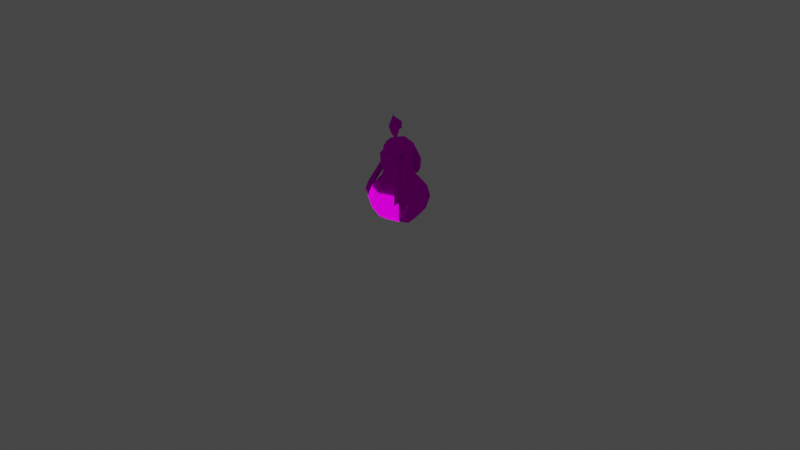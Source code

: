 # Source: rumble-gourgeist.blend  (saved by Blender 3.6.11; exported with 4.5.12 LTS)
import bpy
from mathutils import Matrix  # noqa: F401  (used for matrix-valued properties, if any)

bpy.ops.wm.read_factory_settings(use_empty=True)
scene = bpy.context.scene
scene.name = 'Scene'

# ---- collections
col_collection = bpy.data.collections.new('Collection'); scene.collection.children.link(col_collection)

# ---- images (referenced by path relative to the original .blend; pixels are not part of the script)
import os
ASSET_DIR = os.environ.get("B2B_ASSET_DIR", "")  # directory of the original .blend (textures are referenced by path, not embedded)
HERE = os.path.dirname(os.path.abspath(__file__))  # packed textures are extracted next to this script under _unpacked/

def load_image(name, relpath, width, height, colorspace="sRGB"):
    """Load a texture the original file referenced (path relative to the .blend, or extracted next to this script)."""
    p = next((c for c in (os.path.join(HERE, relpath), os.path.join(ASSET_DIR, relpath)) if relpath and os.path.exists(c)), "")
    if p:
        img = bpy.data.images.load(p, check_existing=True)
        img.name = name
    else:  # same state as the original file: an image datablock whose file is absent (Cycles renders it pink)
        img = bpy.data.images.new(name, width, height)
        img.source = "FILE"
        img.filepath = "//" + (relpath or name)
    img.colorspace_settings.name = colorspace
    return img
img_pii_panpuzin_normal_body_c_png = load_image('Pii_PANPUZIN_NORMAL_body_C.png', 'Pii_PANPUZIN_NORMAL_body_C.png', 1024, 1024, 'sRGB')
img_pii_panpuzin_normal_eye_c_png = load_image('Pii_PANPUZIN_NORMAL_eye_C.png', 'Pii_PANPUZIN_NORMAL_eye_C.png', 1024, 1024, 'sRGB')
img_pii_panpuzin_normal_light_c_png = load_image('Pii_PANPUZIN_NORMAL_light_C.png', 'Pii_PANPUZIN_NORMAL_light_C.png', 1024, 1024, 'sRGB')

# ---- materials (node trees are filled in below, after node groups)
mat_pii_panpuzin_normal_body = bpy.data.materials.new('Pii_PANPUZIN_NORMAL_body')
mat_pii_panpuzin_normal_body.use_transparent_shadow = False
mat_pii_panpuzin_normal_body.diffuse_color = (0.5, 0.5, 0.5, 1.0)
mat_pii_panpuzin_normal_body.roughness = 0.5528
mat_pii_panpuzin_normal_body.specular_intensity = 1.0
mat_pii_panpuzin_normal_eye = bpy.data.materials.new('Pii_PANPUZIN_NORMAL_eye')
mat_pii_panpuzin_normal_eye.use_transparent_shadow = False
mat_pii_panpuzin_normal_eye.diffuse_color = (0.5, 0.5, 0.5, 1.0)
mat_pii_panpuzin_normal_eye.roughness = 0.5528
mat_pii_panpuzin_normal_eye.specular_intensity = 1.0
mat_pii_panpuzin_normal_light = bpy.data.materials.new('Pii_PANPUZIN_NORMAL_light')
mat_pii_panpuzin_normal_light.surface_render_method = 'BLENDED'
mat_pii_panpuzin_normal_light.blend_method = 'BLEND'
mat_pii_panpuzin_normal_light.use_transparent_shadow = False
mat_pii_panpuzin_normal_light.diffuse_color = (0.5, 0.5, 0.5, 1.0)
mat_pii_panpuzin_normal_light.roughness = 0.5528
mat_pii_panpuzin_normal_light.specular_intensity = 1.0
mat_material = bpy.data.materials.new('Material')
mat_material.alpha_threshold = 0.0
mat_material.use_transparent_shadow = False
mat_material.roughness = 0.5
mat_material.line_color = (0.0, 0.0, 0.0, 1.0)

# ---- material node trees
mat_pii_panpuzin_normal_body.use_nodes = True; mat_pii_panpuzin_normal_body.node_tree.nodes.clear()
_N = mat_pii_panpuzin_normal_body.node_tree.nodes; _L = mat_pii_panpuzin_normal_body.node_tree.links
n0 = _N.new('ShaderNodeOutputMaterial'); n0.name = 'Material Output'; n0.location = (300, 300)
n1 = _N.new('ShaderNodeBsdfPrincipled'); n1.name = 'Principled BSDF'; n1.location = (10, 300)
n1.distribution = 'GGX'
n1.subsurface_method = 'BURLEY'
n1.inputs[2].default_value = 0.0
n1.inputs[3].default_value = 1.45
n1.inputs[13].default_value = 0.0
n1.inputs[27].default_value = (0.0, 0.0, 0.0, 1.0)
n1.inputs[28].default_value = 1.0
n2 = _N.new('ShaderNodeTexImage'); n2.name = 'Image Texture'; n2.location = (-300, 600)
n2.image = img_pii_panpuzin_normal_body_c_png
n2.interpolation = 'Closest'
n2.extension = 'MIRROR'
_L.new(n1.outputs[0], n0.inputs[0])
_L.new(n2.outputs[0], n1.inputs[0])
n0.is_active_output = True
mat_pii_panpuzin_normal_eye.use_nodes = True; mat_pii_panpuzin_normal_eye.node_tree.nodes.clear()
_N = mat_pii_panpuzin_normal_eye.node_tree.nodes; _L = mat_pii_panpuzin_normal_eye.node_tree.links
n0 = _N.new('ShaderNodeOutputMaterial'); n0.name = 'Material Output'; n0.location = (300, 300)
n1 = _N.new('ShaderNodeBsdfPrincipled'); n1.name = 'Principled BSDF'; n1.location = (10, 300)
n1.distribution = 'GGX'
n1.subsurface_method = 'BURLEY'
n1.inputs[2].default_value = 0.0
n1.inputs[3].default_value = 1.45
n1.inputs[13].default_value = 0.0
n1.inputs[27].default_value = (0.0, 0.0, 0.0, 1.0)
n1.inputs[28].default_value = 1.0
n2 = _N.new('ShaderNodeTexImage'); n2.name = 'Image Texture'; n2.location = (-300, 600)
n2.image = img_pii_panpuzin_normal_eye_c_png
n2.interpolation = 'Closest'
n2.extension = 'MIRROR'
_L.new(n1.outputs[0], n0.inputs[0])
_L.new(n2.outputs[0], n1.inputs[0])
n0.is_active_output = True
mat_pii_panpuzin_normal_light.use_nodes = True; mat_pii_panpuzin_normal_light.node_tree.nodes.clear()
_N = mat_pii_panpuzin_normal_light.node_tree.nodes; _L = mat_pii_panpuzin_normal_light.node_tree.links
n0 = _N.new('ShaderNodeOutputMaterial'); n0.name = 'Material Output'; n0.location = (300, 300)
n1 = _N.new('ShaderNodeBsdfPrincipled'); n1.name = 'Principled BSDF'; n1.location = (10, 300)
n1.distribution = 'GGX'
n1.subsurface_method = 'BURLEY'
n1.inputs[2].default_value = 0.0
n1.inputs[3].default_value = 1.45
n1.inputs[13].default_value = 0.0
n1.inputs[28].default_value = 1.0
n2 = _N.new('ShaderNodeTexImage'); n2.name = 'Image Texture'; n2.location = (-427, 255)
n2.image = img_pii_panpuzin_normal_light_c_png
n2.interpolation = 'Closest'
_L.new(n1.outputs[0], n0.inputs[0])
_L.new(n2.outputs[0], n1.inputs[0])
_L.new(n2.outputs[1], n1.inputs[4])
_L.new(n2.outputs[0], n1.inputs[27])
n0.is_active_output = True
mat_material.use_nodes = True; mat_material.node_tree.nodes.clear()
_N = mat_material.node_tree.nodes; _L = mat_material.node_tree.links
n0 = _N.new('ShaderNodeOutputMaterial'); n0.name = 'Material Output'; n0.location = (300, 300)
n1 = _N.new('ShaderNodeBsdfPrincipled'); n1.name = 'Principled BSDF'; n1.location = (10, 300)
n1.distribution = 'GGX'
n1.subsurface_method = 'RANDOM_WALK_SKIN'
n1.inputs[3].default_value = 1.45
n1.inputs[27].default_value = (0.0, 0.0, 0.0, 1.0)
n1.inputs[28].default_value = 1.0
_L.new(n1.outputs[0], n0.inputs[0])
n0.is_active_output = True

# ---- world
world_world = bpy.data.worlds.new('World'); scene.world = world_world
world_world.use_nodes = True; world_world.node_tree.nodes.clear()
_N = world_world.node_tree.nodes; _L = world_world.node_tree.links
n0 = _N.new('ShaderNodeOutputWorld'); n0.name = 'World Output'; n0.location = (300, 300)
n1 = _N.new('ShaderNodeBackground'); n1.name = 'Background'; n1.location = (10, 300)
n1.inputs[0].default_value = (0.05088, 0.05088, 0.05088, 1.0)
_L.new(n1.outputs[0], n0.inputs[0])
n0.is_active_output = True
world_world.color = (0.05088, 0.05088, 0.05088)
world_world.use_sun_shadow = False
world_world.sun_shadow_jitter_overblur = 0.0

# ---- cameras
cam_camera = bpy.data.cameras.new('Camera')
cam_camera.clip_end = 100.0
cam_camera.ortho_scale = 7.314

# ---- lights
light_light = bpy.data.lights.new('Light', 'POINT')
light_light.transmission_factor = 0.0
light_light.energy = 1000.0
light_light.shadow_soft_size = 0.1
light_light.shadow_maximum_resolution = 0.006
light_light.use_absolute_resolution = True

# ---- meshes
me_merged = bpy.data.meshes.new('merged')
me_merged.from_pydata([(0.1019, 0.5828, -0.1019), (0.0, 0.5828, -0.1441), (8.555e-09, 0.4949, -0.1702), (0.1203, 0.4949, -0.1203), (-0.1203, 0.4949, -0.1203), (-0.1019, 0.5828, -0.1019), (-0.1702, 0.4949, -7.753e-10), (-0.1441, 0.5828, 0.0), (0.1441, 0.5828, 0.0), (0.1702, 0.4949, -7.753e-10), (-0.1441, 0.7993, 0.0), (-0.1019, 0.7993, -0.1019), (0.0, 0.8532, 0.0), (0.0, 0.7993, -0.1441), (0.0, 0.8532, 0.0), (0.1019, 0.7993, -0.1019), (0.0, 0.8532, 0.0), (0.1441, 0.7993, 0.0), (0.0, 0.8532, 0.0), (-0.1441, 0.5828, 0.0), (-0.1019, 0.5828, 0.1019), (-0.1203, 0.4949, 0.1203), (-0.1702, 0.4949, -7.753e-10), (-2.919e-09, 0.4949, 0.1702), (0.0, 0.5652, 0.1441), (0.1203, 0.4949, 0.1203), (0.1019, 0.5828, 0.1019), (0.1702, 0.4949, -7.753e-10), (0.1441, 0.5828, 0.0), (-0.1019, 0.7993, 0.1019), (-0.1441, 0.7993, 0.0), (0.0, 0.8532, 0.0), (0.1441, 0.7993, 0.0), (0.1019, 0.7993, 0.1019), (0.0, 0.8532, 0.0), (0.0, 0.8532, 0.0), (0.0, 0.7993, 0.1441), (0.0, 0.8532, 0.0), (-0.2861, 0.1485, 0.0), (-0.1914, 0.1248, 0.1882), (-0.2175, 0.07639, 0.0), (-0.2219, 0.2615, 0.2188), (-0.3025, 0.2812, 0.0), (9.565e-10, 0.2615, 0.3095), (-1.377e-10, 0.1248, 0.2661), (-0.1331, 0.053, 0.1158), (-0.2175, 0.07639, 0.0), (-1.392e-09, 0.053, 0.1637), (-0.1944, 0.3746, 0.2013), (-0.2524, 0.4047, 0.0), (1.738e-09, 0.3746, 0.2847), (-0.1203, 0.4949, 0.1203), (-2.919e-09, 0.4949, 0.1702), (-1.392e-09, 0.03081, 0.0), (-0.1331, 0.0, 0.0), (-0.1702, 0.4949, -7.753e-10), (-1.392e-09, 0.053, 0.1637), (-1.377e-10, 0.1248, 0.2661), (0.1914, 0.1248, 0.1882), (0.1331, 0.053, 0.1158), (0.2175, 0.07639, 0.0), (0.2219, 0.2615, 0.2188), (9.565e-10, 0.2615, 0.3095), (0.2861, 0.1485, 0.0), (0.2175, 0.07639, 0.0), (0.3025, 0.2812, 0.0), (0.1944, 0.3746, 0.2013), (1.738e-09, 0.3746, 0.2847), (0.2524, 0.4047, 0.0), (-2.919e-09, 0.4949, 0.1702), (0.1203, 0.4949, 0.1203), (-1.392e-09, 0.03081, 0.0), (0.1331, 0.0, 0.0), (0.1702, 0.4949, -7.753e-10), (0.1203, 0.4949, -0.1203), (0.2524, 0.4047, 0.0), (0.1702, 0.4949, -7.753e-10), (0.1944, 0.3746, -0.2013), (0.3025, 0.2812, 0.0), (0.2219, 0.2615, -0.2188), (0.2861, 0.1485, 0.0), (0.1914, 0.1248, -0.1882), (0.2175, 0.07639, 0.0), (-1.377e-10, 0.1248, -0.2661), (-1.392e-09, 0.053, -0.1637), (0.1331, 0.053, -0.1158), (0.2175, 0.07639, 0.0), (9.565e-10, 0.2615, -0.3095), (1.738e-09, 0.3746, -0.2847), (8.555e-09, 0.4949, -0.1702), (-1.392e-09, 0.03081, 0.0), (0.1331, 0.0, 0.0), (-0.2861, 0.1485, 0.0), (-0.2175, 0.07639, 0.0), (-0.1914, 0.1248, -0.1882), (-0.2219, 0.2615, -0.2188), (-0.3025, 0.2812, 0.0), (9.565e-10, 0.2615, -0.3095), (-1.377e-10, 0.1248, -0.2661), (-0.1331, 0.053, -0.1158), (-0.2175, 0.07639, 0.0), (-1.392e-09, 0.053, -0.1637), (-0.1944, 0.3746, -0.2013), (-0.2524, 0.4047, 0.0), (1.738e-09, 0.3746, -0.2847), (-0.1203, 0.4949, -0.1203), (8.555e-09, 0.4949, -0.1702), (-1.392e-09, 0.03081, 0.0), (-0.1331, 0.0, 0.0), (-0.1702, 0.4949, -7.753e-10), (-0.07223, 0.6151, 0.1638), (-0.1084, 0.6059, 0.1448), (-0.06663, 0.7013, 0.1741), (-0.1285, 0.7194, 0.1413), (-0.03602, 0.6244, 0.1448), (-0.004734, 0.6831, 0.1444), (-0.02206, 0.5678, 0.1771), (-0.06537, 0.8011, 0.1394), (0.02303, 0.7992, 0.1575), (0.01658, 0.8755, 0.08071), (0.0909, 0.8288, 0.1025), (0.1027, 0.732, 0.1382), (0.1428, 0.7783, 0.07919), (0.114, 0.8534, 2.623e-08), (0.1735, 0.7812, -0.001519), (0.1296, 0.6512, 0.09821), (0.1771, 0.6512, 0.04388), (0.1822, 0.4945, 0.1401), (0.2526, 0.5054, 0.07711), (0.1563, 0.4031, 0.2133), (0.01658, 0.8755, 0.08071), (0.0, 0.8943, 0.02486), (-0.09678, 0.8458, 0.07443), (-0.1428, 0.7783, 0.07919), (-0.114, 0.8534, 2.623e-08), (0.01658, 0.8755, 0.08071), (0.0, 0.8943, 0.02486), (-0.1735, 0.7812, -0.001519), (-0.1296, 0.6512, 0.09821), (-0.1771, 0.6512, 0.04388), (-0.1822, 0.4945, 0.1401), (-0.2526, 0.5054, 0.07711), (-0.1563, 0.4031, 0.2133), (-0.1845, 0.2813, 0.2481), (-0.2335, 0.3384, 0.2341), (-0.2557, 0.3898, 0.1907), (-0.2809, 0.2543, 0.2266), (-0.2782, 0.3114, 0.1636), (-0.2526, 0.5054, 0.07711), (-0.1285, 0.7194, 0.1413), (-0.1084, 0.6059, 0.1448), (-0.004734, 0.6831, 0.1444), (-0.03602, 0.6244, 0.1448), (-0.06537, 0.8011, 0.1394), (-0.1084, 0.6059, 0.1448), (-0.02206, 0.5678, 0.1771), (-0.03602, 0.6244, 0.1448), (0.1027, 0.732, 0.1382), (-0.06537, 0.8011, 0.1394), (-0.004734, 0.6831, 0.1444), (-0.1845, 0.2813, 0.2481), (-0.1563, 0.4031, 0.2133), (-0.2485, 0.3443, 0.1842), (-0.256, 0.3676, 0.09118), (-0.2779, 0.2274, 0.1278), (-0.1822, 0.4945, 0.1401), (-0.2294, 0.4945, -0.01444), (-0.1296, 0.6512, 0.09821), (-0.1543, 0.6198, -0.0313), (-0.06537, 0.8011, 0.1394), (-0.2557, 0.3898, 0.1907), (-0.2782, 0.3114, 0.1636), (-0.256, 0.3676, 0.09118), (-0.2779, 0.2274, 0.1278), (-0.2294, 0.4945, -0.01444), (-0.2526, 0.5054, 0.07711), (-0.1543, 0.6198, -0.0313), (-0.2526, 0.5054, 0.07711), (-0.1771, 0.6512, 0.04388), (-0.1247, 0.7786, -0.1052), (-0.1735, 0.7812, -0.001519), (-0.114, 0.8534, 2.623e-08), (-0.08621, 0.8464, -0.08621), (-0.0517, 0.8087, -0.1411), (-0.07344, 0.623, -0.2321), (0.0, 0.8798, -0.07357), (0.0517, 0.8087, -0.1411), (0.08621, 0.8464, -0.08621), (0.1247, 0.7786, -0.1052), (0.07344, 0.623, -0.2321), (0.0, 0.8943, 0.02486), (0.0, 0.8798, -0.07357), (0.114, 0.8534, 2.623e-08), (0.0, 0.8943, 0.02486), (0.0, 0.8798, -0.07357), (0.1735, 0.7812, -0.001519), (0.1771, 0.6512, 0.04388), (0.1543, 0.6198, -0.0313), (0.2526, 0.5054, 0.07711), (0.2526, 0.5054, 0.07711), (0.2294, 0.4945, -0.01444), (0.2557, 0.3898, 0.1907), (0.256, 0.3676, 0.09118), (0.2782, 0.3114, 0.1636), (0.2779, 0.2274, 0.1278), (-0.2809, 0.2543, 0.2266), (-0.2335, 0.3384, 0.2341), (-0.2782, 0.3114, 0.1636), (-0.1845, 0.2813, 0.2481), (-0.2485, 0.3443, 0.1842), (-0.2335, 0.3384, 0.2341), (-0.2485, 0.3443, 0.1842), (-0.2782, 0.3114, 0.1636), (-0.2779, 0.2274, 0.1278), (0.1845, 0.2813, 0.2481), (0.2485, 0.3443, 0.1842), (0.1563, 0.4031, 0.2133), (0.256, 0.3676, 0.09118), (0.2779, 0.2274, 0.1278), (0.1822, 0.4945, 0.1401), (0.2294, 0.4945, -0.01444), (0.1296, 0.6512, 0.09821), (0.1543, 0.6198, -0.0313), (0.1247, 0.7786, -0.1052), (0.1845, 0.2813, 0.2481), (0.2335, 0.3384, 0.2341), (0.2557, 0.3898, 0.1907), (0.2809, 0.2543, 0.2266), (0.2782, 0.3114, 0.1636), (0.2526, 0.5054, 0.07711), (0.2809, 0.2543, 0.2266), (0.2782, 0.3114, 0.1636), (0.2335, 0.3384, 0.2341), (0.2485, 0.3443, 0.1842), (0.2779, 0.2274, 0.1278), (0.1845, 0.2813, 0.2481), (0.2335, 0.3384, 0.2341), (0.2485, 0.3443, 0.1842), (0.1247, 0.7786, -0.1052), (0.1428, 0.7783, 0.07919), (0.1296, 0.6512, 0.09821), (-0.1469, 0.5573, -0.1494), (-0.07344, 0.623, -0.2321), (-0.1247, 0.7786, -0.1052), (0.0, 0.4279, -0.2519), (0.07344, 0.623, -0.2321), (0.0, 0.4279, -0.2519), (0.1469, 0.5573, -0.1494), (0.1247, 0.7786, -0.1052), (-0.1247, 0.7786, -0.1052), (0.1247, 0.7786, -0.1052), (0.1469, 0.5573, -0.1494), (-0.1469, 0.5573, -0.1494), (0.0, 0.4279, -0.2519), (-0.06222, 0.8997, 0.02165), (-0.02021, 0.9438, -0.01725), (-0.1042, 1.004, -0.01882), (0.002288, 1.035, -0.03269), (-0.05465, 1.009, 0.08968), (-0.03869, 0.9352, 0.06725), (4.768e-08, 0.8728, 0.0392), (-0.04402, 1.119, 0.04353), (0.009262, 1.05, 0.1171), (0.05752, 1.112, 0.1061), (-0.04402, 1.119, 0.04353), (0.05934, 1.073, 0.01762), (0.05752, 1.112, 0.1061), (0.1117, 1.028, 0.07261), (0.05752, 1.112, 0.1061), (0.05752, 1.112, 0.1061), (0.1117, 1.028, 0.07261), (-0.03869, 0.9352, 0.06725), (-0.05465, 1.009, 0.08968), (0.002288, 1.035, -0.03269), (0.002288, 1.035, -0.03269), (-0.02021, 0.9438, -0.01725), (4.768e-08, 0.8728, 0.0392), (0.009262, 1.05, 0.1171), (0.05934, 1.073, 0.01762), (0.1117, 1.028, 0.07261), (0.05934, 1.073, 0.01762), (0.009262, 1.05, 0.1171), (0.0, 0.5652, 0.1441), (0.0, 0.7993, 0.1441), (0.1019, 0.7993, 0.1019), (0.1019, 0.5828, 0.1019), (-0.1019, 0.5828, 0.1019), (-0.1019, 0.7993, 0.1019), (0.0, 0.7993, 0.1441), (0.0, 0.5652, 0.1441), (-0.1331, 0.053, 0.1203), (-0.1914, 0.1248, 0.1927), (-1.377e-10, 0.1248, 0.2707), (-1.392e-09, 0.053, 0.1683), (9.565e-10, 0.2615, 0.314), (-0.2219, 0.2615, 0.2234), (1.738e-09, 0.3746, 0.2893), (-0.1944, 0.3746, 0.2059), (-1.392e-09, 0.053, 0.1683), (-1.377e-10, 0.1248, 0.2707), (0.1914, 0.1248, 0.1927), (0.1331, 0.053, 0.1203), (0.2219, 0.2615, 0.2234), (9.565e-10, 0.2615, 0.314), (0.1944, 0.3746, 0.2059), (1.738e-09, 0.3746, 0.2893)], [], [(2, 1, 0), (3, 2, 0), (2, 4, 1), (4, 5, 1), (4, 6, 5), (6, 7, 5), (3, 0, 8), (9, 3, 8), (7, 10, 5), (10, 11, 5), (5, 11, 1), (10, 12, 11), (11, 13, 1), (1, 13, 0), (11, 14, 13), (13, 15, 0), (0, 15, 8), (13, 16, 15), (15, 17, 8), (15, 18, 17), (21, 20, 19), (22, 21, 19), (21, 23, 20), (23, 24, 20), (23, 25, 24), (25, 26, 24), (25, 27, 26), (27, 28, 26), (20, 29, 19), (29, 30, 19), (29, 31, 30), (28, 32, 26), (32, 33, 26), (32, 34, 33), (36, 35, 29), (33, 37, 36), (40, 39, 38), (39, 41, 38), (38, 41, 42), (43, 41, 39), (44, 43, 39), (44, 39, 45), (45, 39, 46), (47, 44, 45), (48, 42, 41), (48, 49, 42), (50, 48, 41), (43, 50, 41), (51, 49, 48), (52, 48, 50), (52, 51, 48), (45, 53, 47), (54, 53, 45), (46, 54, 45), (55, 49, 51), (58, 57, 56), (59, 58, 56), (60, 58, 59), (58, 61, 57), (61, 62, 57), (63, 61, 58), (58, 64, 63), (61, 63, 65), (61, 66, 62), (65, 66, 61), (66, 67, 62), (68, 66, 65), (66, 69, 67), (66, 70, 69), (68, 70, 66), (56, 71, 59), (59, 71, 72), (59, 72, 60), (73, 70, 68), (76, 75, 74), (74, 75, 77), (77, 75, 78), (77, 78, 79), (80, 79, 78), (79, 80, 81), (82, 81, 80), (79, 81, 83), (83, 81, 84), (81, 85, 84), (81, 86, 85), (87, 79, 83), (77, 79, 87), (88, 77, 87), (89, 77, 88), (89, 74, 77), (90, 84, 85), (90, 85, 91), (91, 85, 86), (94, 93, 92), (95, 94, 92), (95, 92, 96), (95, 97, 94), (97, 98, 94), (94, 98, 99), (94, 99, 100), (98, 101, 99), (96, 102, 95), (103, 102, 96), (104, 97, 95), (102, 104, 95), (103, 105, 102), (106, 102, 105), (106, 104, 102), (107, 99, 101), (107, 108, 99), (108, 100, 99), (109, 105, 103), (112, 111, 110), (112, 113, 111), (114, 112, 110), (114, 115, 112), (111, 116, 110), (110, 116, 114), (112, 117, 113), (112, 118, 117), (115, 118, 112), (118, 119, 117), (120, 119, 118), (120, 118, 121), (115, 121, 118), (120, 121, 122), (123, 120, 122), (124, 123, 122), (124, 122, 125), (126, 124, 125), (126, 125, 127), (128, 126, 127), (128, 127, 129), (123, 130, 120), (130, 123, 131), (132, 117, 119), (132, 133, 117), (132, 134, 133), (132, 135, 134), (136, 134, 135), (133, 134, 137), (133, 137, 138), (137, 139, 138), (138, 139, 140), (139, 141, 140), (140, 141, 142), (133, 138, 117), (142, 144, 143), (145, 144, 142), (146, 144, 145), (145, 147, 146), (148, 145, 142), (151, 150, 149), (151, 152, 150), (151, 149, 153), (156, 155, 154), (159, 158, 157), (162, 161, 160), (162, 163, 161), (164, 163, 162), (161, 163, 165), (163, 166, 165), (165, 166, 167), (166, 168, 167), (168, 169, 167), (172, 171, 170), (173, 171, 172), (174, 172, 170), (175, 174, 170), (176, 174, 175), (178, 176, 177), (179, 176, 178), (180, 179, 178), (179, 180, 181), (181, 182, 179), (182, 183, 179), (183, 184, 179), (185, 183, 182), (186, 183, 185), (186, 184, 183), (186, 185, 187), (186, 187, 188), (189, 186, 188), (189, 184, 186), (181, 190, 182), (191, 182, 190), (192, 188, 187), (187, 193, 192), (187, 194, 193), (192, 195, 188), (188, 195, 196), (197, 188, 196), (197, 196, 198), (200, 197, 199), (200, 199, 201), (202, 200, 201), (203, 202, 201), (204, 202, 203), (207, 206, 205), (210, 209, 208), (210, 212, 211), (211, 212, 213), (216, 215, 214), (217, 215, 216), (218, 215, 217), (217, 216, 219), (220, 217, 219), (220, 219, 221), (222, 220, 221), (222, 221, 223), (225, 129, 224), (225, 226, 129), (227, 226, 225), (228, 226, 227), (226, 229, 129), (232, 231, 230), (233, 231, 232), (234, 231, 233), (237, 236, 235), (240, 239, 238), (243, 242, 241), (242, 244, 241), (246, 242, 245), (245, 247, 246), (245, 248, 247), (251, 250, 249), (252, 251, 249), (253, 251, 252), (256, 255, 254), (256, 257, 255), (254, 258, 256), (254, 259, 258), (255, 260, 254), (254, 260, 259), (258, 261, 256), (261, 258, 262), (261, 262, 263), (256, 264, 257), (257, 264, 265), (265, 264, 266), (268, 267, 265), (262, 270, 269), (273, 272, 271), (275, 274, 271), (276, 275, 271), (277, 272, 274), (278, 277, 274), (281, 280, 279), (284, 283, 282), (285, 284, 282), (288, 287, 286), (289, 288, 286), (292, 291, 290), (293, 292, 290), (292, 294, 291), (294, 295, 291), (294, 296, 295), (296, 297, 295), (300, 299, 298), (301, 300, 298), (300, 302, 299), (302, 303, 299), (302, 304, 303), (304, 305, 303)])
me_merged.polygons.foreach_set('use_smooth', [True] * 264)
me_merged.polygons.foreach_set('material_index', [0, 0, 0, 0, 0, 0, 0, 0, 0, 0, 0, 0, 0, 0, 0, 0, 0, 0, 0, 0, 0, 0, 0, 0, 0, 0, 0, 0, 0, 0, 0, 0, 0, 0, 0, 0, 0, 0, 0, 0, 0, 0, 0, 0, 0, 0, 0, 0, 0, 0, 0, 0, 0, 0, 0, 0, 0, 0, 0, 0, 0, 0, 0, 0, 0, 0, 0, 0, 0, 0, 0, 0, 0, 0, 0, 0, 0, 0, 0, 0, 0, 0, 0, 0, 0, 0, 0, 0, 0, 0, 0, 0, 0, 0, 0, 0, 0, 0, 0, 0, 0, 0, 0, 0, 0, 0, 0, 0, 0, 0, 0, 0, 0, 0, 0, 0, 0, 0, 0, 0, 0, 0, 0, 0, 0, 0, 0, 0, 0, 0, 0, 0, 0, 0, 0, 0, 0, 0, 0, 0, 0, 0, 0, 0, 0, 0, 0, 0, 0, 0, 0, 0, 0, 0, 0, 0, 0, 0, 0, 0, 0, 0, 0, 0, 0, 0, 0, 0, 0, 0, 0, 0, 0, 0, 0, 0, 0, 0, 0, 0, 0, 0, 0, 0, 0, 0, 0, 0, 0, 0, 0, 0, 0, 0, 0, 0, 0, 0, 0, 0, 0, 0, 0, 0, 0, 0, 0, 0, 0, 0, 0, 0, 0, 0, 0, 0, 0, 0, 0, 0, 0, 0, 0, 0, 0, 0, 0, 0, 0, 0, 0, 0, 0, 0, 0, 0, 0, 0, 0, 0, 0, 0, 0, 0, 0, 0, 0, 0, 1, 1, 1, 1, 2, 2, 2, 2, 2, 2, 2, 2, 2, 2, 2, 2])
_uv = me_merged.uv_layers.new(name='UV0')
_uv.uv.foreach_set('vector', [0.9695, 0.9041, 0.9695, 0.9205, 0.979, 0.9205, 0.9807, 0.9041, 0.9695, 0.9041, 0.979, 0.9205, 0.9695, 0.9041, 0.9583, 0.9041, 0.9695, 0.9205, 0.9583, 0.9041, 0.96, 0.9205, 0.9695, 0.9205, 0.9583, 0.9041, 0.9537, 0.9041, 0.96, 0.9205, 0.9537, 0.9041, 0.9561, 0.9205, 0.96, 0.9205, 0.9807, 0.9041, 0.979, 0.9205, 0.983, 0.9205, 0.9854, 0.9041, 0.9807, 0.9041, 0.983, 0.9205, 0.9561, 0.9205, 0.9561, 0.9608, 0.96, 0.9205, 0.9561, 0.9608, 0.96, 0.9608, 0.96, 0.9205, 0.96, 0.9205, 0.96, 0.9608, 0.9695, 0.9205, 0.9561, 0.9608, 0.9695, 0.9709, 0.96, 0.9608, 0.96, 0.9608, 0.9695, 0.9608, 0.9695, 0.9205, 0.9695, 0.9205, 0.9695, 0.9608, 0.979, 0.9205, 0.96, 0.9608, 0.9695, 0.9709, 0.9695, 0.9608, 0.9695, 0.9608, 0.979, 0.9608, 0.979, 0.9205, 0.979, 0.9205, 0.979, 0.9608, 0.983, 0.9205, 0.9695, 0.9608, 0.9695, 0.9709, 0.979, 0.9608, 0.979, 0.9608, 0.983, 0.9608, 0.983, 0.9205, 0.979, 0.9608, 0.9695, 0.9709, 0.983, 0.9608, 0.9583, 0.9041, 0.96, 0.9205, 0.9561, 0.9205, 0.9537, 0.9041, 0.9583, 0.9041, 0.9561, 0.9205, 0.9583, 0.9041, 0.9695, 0.9041, 0.96, 0.9205, 0.9695, 0.9041, 0.9695, 0.9172, 0.96, 0.9205, 0.9695, 0.9041, 0.9807, 0.9041, 0.9695, 0.9172, 0.9807, 0.9041, 0.979, 0.9205, 0.9695, 0.9172, 0.9807, 0.9041, 0.9854, 0.9041, 0.979, 0.9205, 0.9854, 0.9041, 0.983, 0.9205, 0.979, 0.9205, 0.96, 0.9205, 0.96, 0.9608, 0.9561, 0.9205, 0.96, 0.9608, 0.9561, 0.9608, 0.9561, 0.9205, 0.96, 0.9608, 0.9695, 0.9709, 0.9561, 0.9608, 0.983, 0.9205, 0.983, 0.9608, 0.979, 0.9205, 0.983, 0.9608, 0.979, 0.9608, 0.979, 0.9205, 0.983, 0.9608, 0.9695, 0.9709, 0.979, 0.9608, 0.9695, 0.9608, 0.9695, 0.9709, 0.96, 0.9608, 0.979, 0.9608, 0.9695, 0.9709, 0.9695, 0.9608, 0.2575, 0.1606, 0.1418, 0.3787, 0.3265, 0.3219, 0.1418, 0.3787, 0.159, 0.5582, 0.3265, 0.3219, 0.3265, 0.3219, 0.159, 0.5582, 0.3476, 0.557, 0.0002649, 0.5759, 0.159, 0.5582, 0.1418, 0.3787, 0.0002649, 0.4129, 0.0002649, 0.5759, 0.1418, 0.3787, 0.0002649, 0.4129, 0.1418, 0.3787, 0.1186, 0.2206, 0.1186, 0.2206, 0.1418, 0.3787, 0.2575, 0.1606, 0.0002649, 0.2592, 0.0002649, 0.4129, 0.1186, 0.2206, 0.1429, 0.709, 0.3476, 0.557, 0.159, 0.5582, 0.1429, 0.709, 0.3389, 0.7644, 0.3476, 0.557, 0.0002649, 0.7105, 0.1429, 0.709, 0.159, 0.5582, 0.0002649, 0.5759, 0.0002649, 0.7105, 0.159, 0.5582, 0.1491, 0.9608, 0.3389, 0.7644, 0.1429, 0.709, 0.0002649, 0.9572, 0.1429, 0.709, 0.0002649, 0.7105, 0.0002649, 0.9572, 0.1491, 0.9608, 0.1429, 0.709, 0.1186, 0.2206, 0.0002649, 0.0, 0.0002649, 0.2592, 0.1442, 0.01163, 0.0002649, 0.0, 0.1186, 0.2206, 0.2575, 0.1606, 0.1442, 0.01163, 0.1186, 0.2206, 0.3044, 0.9966, 0.3389, 0.7644, 0.1491, 0.9608, 0.1418, 0.3787, 0.0002649, 0.4129, 0.0002649, 0.2592, 0.1186, 0.2206, 0.1418, 0.3787, 0.0002649, 0.2592, 0.2575, 0.1606, 0.1418, 0.3787, 0.1186, 0.2206, 0.1418, 0.3787, 0.159, 0.5582, 0.0002649, 0.4129, 0.159, 0.5582, 0.0002649, 0.5759, 0.0002649, 0.4129, 0.3265, 0.3219, 0.159, 0.5582, 0.1418, 0.3787, 0.1418, 0.3787, 0.2575, 0.1606, 0.3265, 0.3219, 0.159, 0.5582, 0.3265, 0.3219, 0.3476, 0.557, 0.159, 0.5582, 0.1429, 0.709, 0.0002649, 0.5759, 0.3476, 0.557, 0.1429, 0.709, 0.159, 0.5582, 0.1429, 0.709, 0.0002649, 0.7105, 0.0002649, 0.5759, 0.3389, 0.7644, 0.1429, 0.709, 0.3476, 0.557, 0.1429, 0.709, 0.0002649, 0.9572, 0.0002649, 0.7105, 0.1429, 0.709, 0.1491, 0.9608, 0.0002649, 0.9572, 0.3389, 0.7644, 0.1491, 0.9608, 0.1429, 0.709, 0.0002649, 0.2592, 0.0002649, 0.0, 0.1186, 0.2206, 0.1186, 0.2206, 0.0002649, 0.0, 0.1442, 0.01163, 0.1186, 0.2206, 0.1442, 0.01163, 0.2575, 0.1606, 0.3044, 0.9966, 0.1491, 0.9608, 0.3389, 0.7644, 0.4276, 0.9966, 0.392, 0.7644, 0.5829, 0.9614, 0.5829, 0.9614, 0.392, 0.7644, 0.5883, 0.7115, 0.5883, 0.7115, 0.392, 0.7644, 0.3805, 0.557, 0.5883, 0.7115, 0.3805, 0.557, 0.5725, 0.5608, 0.4031, 0.3219, 0.5725, 0.5608, 0.3805, 0.557, 0.5725, 0.5608, 0.4031, 0.3219, 0.5894, 0.3825, 0.4715, 0.1606, 0.5894, 0.3825, 0.4031, 0.3219, 0.5725, 0.5608, 0.5894, 0.3825, 0.7288, 0.4153, 0.7288, 0.4153, 0.5894, 0.3825, 0.7288, 0.2622, 0.5894, 0.3825, 0.6126, 0.2241, 0.7288, 0.2622, 0.5894, 0.3825, 0.4715, 0.1606, 0.6126, 0.2241, 0.7288, 0.5784, 0.5725, 0.5608, 0.7288, 0.4153, 0.5883, 0.7115, 0.5725, 0.5608, 0.7288, 0.5784, 0.7288, 0.7122, 0.5883, 0.7115, 0.7288, 0.5784, 0.7288, 0.9586, 0.5883, 0.7115, 0.7288, 0.7122, 0.7288, 0.9586, 0.5829, 0.9614, 0.5883, 0.7115, 0.7288, 0.0, 0.7288, 0.2622, 0.6126, 0.2241, 0.7288, 0.0, 0.6126, 0.2241, 0.5846, 0.01163, 0.5846, 0.01163, 0.6126, 0.2241, 0.4715, 0.1606, 0.5894, 0.3825, 0.4715, 0.1606, 0.4031, 0.3219, 0.5725, 0.5608, 0.5894, 0.3825, 0.4031, 0.3219, 0.5725, 0.5608, 0.4031, 0.3219, 0.3805, 0.557, 0.5725, 0.5608, 0.7288, 0.5784, 0.5894, 0.3825, 0.7288, 0.5784, 0.7288, 0.4153, 0.5894, 0.3825, 0.5894, 0.3825, 0.7288, 0.4153, 0.6126, 0.2241, 0.5894, 0.3825, 0.6126, 0.2241, 0.4715, 0.1606, 0.7288, 0.4153, 0.7288, 0.2622, 0.6126, 0.2241, 0.3805, 0.557, 0.5883, 0.7115, 0.5725, 0.5608, 0.392, 0.7644, 0.5883, 0.7115, 0.3805, 0.557, 0.7288, 0.7122, 0.7288, 0.5784, 0.5725, 0.5608, 0.5883, 0.7115, 0.7288, 0.7122, 0.5725, 0.5608, 0.392, 0.7644, 0.5829, 0.9614, 0.5883, 0.7115, 0.7288, 0.9586, 0.5883, 0.7115, 0.5829, 0.9614, 0.7288, 0.9586, 0.7288, 0.7122, 0.5883, 0.7115, 0.7288, 0.0, 0.6126, 0.2241, 0.7288, 0.2622, 0.7288, 0.0, 0.5846, 0.01163, 0.6126, 0.2241, 0.5846, 0.01163, 0.4715, 0.1606, 0.6126, 0.2241, 0.4276, 0.9966, 0.5829, 0.9614, 0.392, 0.7644, 0.9043, 0.9435, 0.9023, 0.9343, 0.9041, 0.9352, 0.9043, 0.9435, 0.9013, 0.9453, 0.9023, 0.9343, 0.9058, 0.9361, 0.9043, 0.9435, 0.9041, 0.9352, 0.9058, 0.9361, 0.9073, 0.9418, 0.9043, 0.9435, 0.9023, 0.9343, 0.9065, 0.9306, 0.9041, 0.9352, 0.9041, 0.9352, 0.9065, 0.9306, 0.9058, 0.9361, 0.9043, 0.9435, 0.9044, 0.9532, 0.9013, 0.9453, 0.9043, 0.9435, 0.9087, 0.953, 0.9044, 0.9532, 0.9073, 0.9418, 0.9087, 0.953, 0.9043, 0.9435, 0.9087, 0.953, 0.9084, 0.9604, 0.9044, 0.9532, 0.912, 0.9559, 0.9084, 0.9604, 0.9087, 0.953, 0.912, 0.9559, 0.9087, 0.953, 0.9125, 0.9465, 0.9073, 0.9418, 0.9125, 0.9465, 0.9087, 0.953, 0.912, 0.9559, 0.9125, 0.9465, 0.9145, 0.951, 0.9131, 0.9582, 0.912, 0.9559, 0.9145, 0.951, 0.9159, 0.9513, 0.9131, 0.9582, 0.9145, 0.951, 0.9159, 0.9513, 0.9145, 0.951, 0.9138, 0.9387, 0.9161, 0.9387, 0.9159, 0.9513, 0.9138, 0.9387, 0.9161, 0.9387, 0.9138, 0.9387, 0.9164, 0.9235, 0.9198, 0.9246, 0.9161, 0.9387, 0.9164, 0.9235, 0.9198, 0.9246, 0.9164, 0.9235, 0.9151, 0.9147, 0.9131, 0.9582, 0.9084, 0.9604, 0.912, 0.9559, 0.9084, 0.9604, 0.9131, 0.9582, 0.9076, 0.9622, 0.9029, 0.9575, 0.9044, 0.9532, 0.9084, 0.9604, 0.9029, 0.9575, 0.9007, 0.951, 0.9044, 0.9532, 0.9029, 0.9575, 0.902, 0.9582, 0.9007, 0.951, 0.9029, 0.9575, 0.9084, 0.9604, 0.902, 0.9582, 0.9076, 0.9622, 0.902, 0.9582, 0.9084, 0.9604, 0.9007, 0.951, 0.902, 0.9582, 0.8992, 0.9513, 0.9007, 0.951, 0.8992, 0.9513, 0.9013, 0.9387, 0.8992, 0.9513, 0.899, 0.9387, 0.9013, 0.9387, 0.9013, 0.9387, 0.899, 0.9387, 0.8987, 0.9235, 0.899, 0.9387, 0.8953, 0.9246, 0.8987, 0.9235, 0.8987, 0.9235, 0.8953, 0.9246, 0.9, 0.9147, 0.9007, 0.951, 0.9013, 0.9387, 0.9044, 0.9532, 0.9, 0.9147, 0.8963, 0.9084, 0.8986, 0.9029, 0.8952, 0.9134, 0.8963, 0.9084, 0.9, 0.9147, 0.894, 0.9003, 0.8963, 0.9084, 0.8952, 0.9134, 0.8952, 0.9134, 0.8941, 0.9058, 0.894, 0.9003, 0.8953, 0.9246, 0.8952, 0.9134, 0.9, 0.9147, 0.9073, 0.9418, 0.9023, 0.9343, 0.9013, 0.9453, 0.9073, 0.9418, 0.9058, 0.9361, 0.9023, 0.9343, 0.9073, 0.9418, 0.9013, 0.9453, 0.9044, 0.9532, 0.9058, 0.9361, 0.9065, 0.9306, 0.9023, 0.9343, 0.9073, 0.9418, 0.9044, 0.9532, 0.9125, 0.9465, 0.8955, 0.909, 0.9, 0.9147, 0.8986, 0.9029, 0.8955, 0.909, 0.8952, 0.9112, 0.9, 0.9147, 0.8941, 0.8977, 0.8952, 0.9112, 0.8955, 0.909, 0.9, 0.9147, 0.8952, 0.9112, 0.8987, 0.9235, 0.8952, 0.9112, 0.8965, 0.9235, 0.8987, 0.9235, 0.8987, 0.9235, 0.8965, 0.9235, 0.9013, 0.9387, 0.8965, 0.9235, 0.9001, 0.9356, 0.9013, 0.9387, 0.9001, 0.9356, 0.9044, 0.9532, 0.9013, 0.9387, 0.8952, 0.9112, 0.8941, 0.9058, 0.8952, 0.9134, 0.8941, 0.8977, 0.8941, 0.9058, 0.8952, 0.9112, 0.8965, 0.9235, 0.8952, 0.9112, 0.8952, 0.9134, 0.8953, 0.9246, 0.8965, 0.9235, 0.8952, 0.9134, 0.9001, 0.9356, 0.8965, 0.9235, 0.8953, 0.9246, 0.899, 0.9387, 0.9001, 0.9356, 0.8953, 0.9246, 0.9015, 0.951, 0.9001, 0.9356, 0.899, 0.9387, 0.8992, 0.9513, 0.9015, 0.951, 0.899, 0.9387, 0.9015, 0.951, 0.8992, 0.9513, 0.902, 0.9582, 0.902, 0.9582, 0.9034, 0.9576, 0.9015, 0.951, 0.9034, 0.9576, 0.9051, 0.9539, 0.9015, 0.951, 0.9051, 0.9539, 0.904, 0.9359, 0.9015, 0.951, 0.9076, 0.9608, 0.9051, 0.9539, 0.9034, 0.9576, 0.9101, 0.9539, 0.9051, 0.9539, 0.9076, 0.9608, 0.9101, 0.9539, 0.904, 0.9359, 0.9051, 0.9539, 0.9101, 0.9539, 0.9076, 0.9608, 0.9117, 0.9576, 0.9101, 0.9539, 0.9117, 0.9576, 0.9136, 0.951, 0.9111, 0.9359, 0.9101, 0.9539, 0.9136, 0.951, 0.9111, 0.9359, 0.904, 0.9359, 0.9101, 0.9539, 0.902, 0.9582, 0.9076, 0.9622, 0.9034, 0.9576, 0.9076, 0.9608, 0.9034, 0.9576, 0.9076, 0.9622, 0.9131, 0.9582, 0.9136, 0.951, 0.9117, 0.9576, 0.9117, 0.9576, 0.9076, 0.9622, 0.9131, 0.9582, 0.9117, 0.9576, 0.9076, 0.9608, 0.9076, 0.9622, 0.9131, 0.9582, 0.9159, 0.9513, 0.9136, 0.951, 0.9136, 0.951, 0.9159, 0.9513, 0.9161, 0.9387, 0.915, 0.9356, 0.9136, 0.951, 0.9161, 0.9387, 0.915, 0.9356, 0.9161, 0.9387, 0.9198, 0.9246, 0.9186, 0.9235, 0.915, 0.9356, 0.9198, 0.9246, 0.9186, 0.9235, 0.9198, 0.9246, 0.9199, 0.9134, 0.9199, 0.9112, 0.9186, 0.9235, 0.9199, 0.9134, 0.921, 0.9058, 0.9199, 0.9112, 0.9199, 0.9134, 0.921, 0.8977, 0.9199, 0.9112, 0.921, 0.9058, 0.8941, 0.9058, 0.8963, 0.9084, 0.894, 0.9003, 0.8963, 0.9084, 0.8955, 0.909, 0.8986, 0.9029, 0.8963, 0.9084, 0.8941, 0.9058, 0.8955, 0.909, 0.8955, 0.909, 0.8941, 0.9058, 0.8941, 0.8977, 0.9151, 0.9147, 0.9196, 0.909, 0.9165, 0.9029, 0.9199, 0.9112, 0.9196, 0.909, 0.9151, 0.9147, 0.921, 0.8977, 0.9196, 0.909, 0.9199, 0.9112, 0.9199, 0.9112, 0.9151, 0.9147, 0.9164, 0.9235, 0.9186, 0.9235, 0.9199, 0.9112, 0.9164, 0.9235, 0.9186, 0.9235, 0.9164, 0.9235, 0.9138, 0.9387, 0.915, 0.9356, 0.9186, 0.9235, 0.9138, 0.9387, 0.915, 0.9356, 0.9138, 0.9387, 0.9136, 0.951, 0.9189, 0.9084, 0.9151, 0.9147, 0.9165, 0.9029, 0.9189, 0.9084, 0.9199, 0.9134, 0.9151, 0.9147, 0.9211, 0.9003, 0.9199, 0.9134, 0.9189, 0.9084, 0.921, 0.9058, 0.9199, 0.9134, 0.9211, 0.9003, 0.9199, 0.9134, 0.9198, 0.9246, 0.9151, 0.9147, 0.9189, 0.9084, 0.921, 0.9058, 0.9211, 0.9003, 0.9196, 0.909, 0.921, 0.9058, 0.9189, 0.9084, 0.921, 0.8977, 0.921, 0.9058, 0.9196, 0.909, 0.9196, 0.909, 0.9189, 0.9084, 0.9165, 0.9029, 0.9138, 0.9387, 0.9145, 0.951, 0.9136, 0.951, 0.8583, 0.8414, 0.9165, 0.4375, 0.8223, 0.3411, 0.9165, 0.4375, 1.0, 0.0, 0.8223, 0.3411, 1.0, 0.0, 0.9165, 0.4375, 1.083, 0.4375, 1.083, 0.4375, 1.178, 0.3411, 1.0, 0.0, 1.083, 0.4375, 1.142, 0.8414, 1.178, 0.3411, 1.178, 0.3411, 1.142, 0.8414, 0.8583, 0.8414, 0.8223, 0.3411, 1.178, 0.3411, 0.8583, 0.8414, 1.0, 0.0, 1.178, 0.3411, 0.8223, 0.3411, 0.8278, 0.9375, 0.8421, 0.9169, 0.8349, 0.9018, 0.8278, 0.9375, 0.8459, 0.948, 0.8421, 0.9169, 0.8349, 0.9018, 0.8362, 0.9389, 0.8278, 0.9375, 0.8349, 0.9018, 0.839, 0.9139, 0.8362, 0.9389, 0.8421, 0.9169, 0.8455, 0.8927, 0.8349, 0.9018, 0.8349, 0.9018, 0.8455, 0.8927, 0.839, 0.9139, 0.8362, 0.9389, 0.838, 0.9766, 0.8278, 0.9375, 0.838, 0.9766, 0.8362, 0.9389, 0.8471, 0.9529, 0.838, 0.9766, 0.8471, 0.9529, 0.8554, 0.9741, 0.8278, 0.9375, 0.838, 0.9766, 0.8459, 0.948, 0.8459, 0.948, 0.838, 0.9766, 0.8557, 0.9609, 0.8557, 0.9609, 0.838, 0.9766, 0.8554, 0.9741, 0.8554, 0.9741, 0.8646, 0.9457, 0.8557, 0.9609, 0.8471, 0.9529, 0.8646, 0.9457, 0.8554, 0.9741, 0.9077, 0.9758, 0.9049, 0.9732, 0.9057, 0.9661, 0.9066, 0.967, 0.9077, 0.9758, 0.9057, 0.9661, 0.9076, 0.9601, 0.9066, 0.967, 0.9057, 0.9661, 0.908, 0.9772, 0.9049, 0.9732, 0.9077, 0.9758, 0.9104, 0.9795, 0.908, 0.9772, 0.9077, 0.9758, 0.908, 0.9772, 0.9104, 0.9795, 0.913, 0.9752, 1.0, 1.022, 0.0001793, 1.022, 0.0, 0.7563, 1.0, 0.7762, 1.0, 1.022, 0.0, 0.7563, 0.0001793, 1.022, 1.0, 1.022, 1.0, 0.7762, 0.0, 0.7563, 0.0001793, 1.022, 1.0, 0.7762, 0.01613, 0.3969, 0.5672, 0.3285, 0.4745, 0.01232, 0.01613, 0.08951, 0.01613, 0.3969, 0.4745, 0.01232, 0.01613, 0.3969, 0.01613, 0.7229, 0.5672, 0.3285, 0.01613, 0.7229, 0.6361, 0.6875, 0.5672, 0.3285, 0.01613, 0.7229, 0.01613, 0.9921, 0.6361, 0.6875, 0.01613, 0.9921, 0.5715, 0.9892, 0.6361, 0.6875, 0.5672, 0.3285, 0.01613, 0.3969, 0.01613, 0.08951, 0.4745, 0.01232, 0.5672, 0.3285, 0.01613, 0.08951, 0.5672, 0.3285, 0.6361, 0.6875, 0.01613, 0.3969, 0.6361, 0.6875, 0.01613, 0.7229, 0.01613, 0.3969, 0.6361, 0.6875, 0.5715, 0.9892, 0.01613, 0.7229, 0.5715, 0.9892, 0.01613, 0.9921, 0.01613, 0.7229])
_ca = me_merged.color_attributes.new('Attribute', 'BYTE_COLOR', 'CORNER')
_ca.data.foreach_set('color', [0.0, 0.0, 0.0, 0.0, 0.0, 0.0, 0.0, 0.0, 0.0, 0.0, 0.0, 0.0, 0.0, 0.0, 0.0, 0.0, 0.0, 0.0, 0.0, 0.0, 0.0, 0.0, 0.0, 0.0, 0.0, 0.0, 0.0, 0.0, 0.0, 0.0, 0.0, 0.0, 0.0, 0.0, 0.0, 0.0, 0.0, 0.0, 0.0, 0.0, 0.0, 0.0, 0.0, 0.0, 0.0, 0.0, 0.0, 0.0, 0.0, 0.0, 0.0, 0.0, 0.0, 0.0, 0.0, 0.0, 0.0, 0.0, 0.0, 0.0, 0.0, 0.0, 0.0, 0.0, 0.0, 0.0, 0.0, 0.0, 0.0, 0.0, 0.0, 0.0, 0.0, 0.0, 0.0, 0.0, 0.0, 0.0, 0.0, 0.0, 0.0, 0.0, 0.0, 0.0, 0.0, 0.0, 0.0, 0.0, 0.0, 0.0, 0.0, 0.0, 0.0, 0.0, 0.0, 0.0, 0.0, 0.0, 0.0, 0.0, 0.0, 0.0, 0.0, 0.0, 0.0, 0.0, 0.0, 0.0, 0.0, 0.0, 0.0, 0.0, 0.0, 0.0, 0.0, 0.0, 0.0, 0.0, 0.0, 0.0, 0.0, 0.0, 0.0, 0.0, 0.0, 0.0, 0.0, 0.0, 0.0, 0.0, 0.0, 0.0, 0.0, 0.0, 0.0, 0.0, 0.0, 0.0, 0.0, 0.0, 0.0, 0.0, 0.0, 0.0, 0.0, 0.0, 0.0, 0.0, 0.0, 0.0, 0.0, 0.0, 0.0, 0.0, 0.0, 0.0, 0.0, 0.0, 0.0, 0.0, 0.0, 0.0, 0.0, 0.0, 0.0, 0.0, 0.0, 0.0, 0.0, 0.0, 0.0, 0.0, 0.0, 0.0, 0.0, 0.0, 0.0, 0.0, 0.0, 0.0, 0.0, 0.0, 0.0, 0.0, 0.0, 0.0, 0.0, 0.0, 0.0, 0.0, 0.0, 0.0, 0.0, 0.0, 0.0, 0.0, 0.0, 0.0, 0.0, 0.0, 0.0, 0.0, 0.0, 0.0, 0.0, 0.0, 0.0, 0.0, 0.0, 0.0, 0.0, 0.0, 0.0, 0.0, 0.0, 0.0, 0.0, 0.0, 0.0, 0.0, 0.0, 0.0, 0.0, 0.0, 0.0, 0.0, 0.0, 0.0, 0.0, 0.0, 0.0, 0.0, 0.0, 0.0, 0.0, 0.0, 0.0, 0.0, 0.0, 0.0, 0.0, 0.0, 0.0, 0.0, 0.0, 0.0, 0.0, 0.0, 0.0, 0.0, 0.0, 0.0, 0.0, 0.0, 0.0, 0.0, 0.0, 0.0, 0.0, 0.0, 0.0, 0.0, 0.0, 0.0, 0.0, 0.0, 0.0, 0.0, 0.0, 0.0, 0.0, 0.0, 0.0, 0.0, 0.0, 0.0, 0.0, 0.0, 0.0, 0.0, 0.0, 0.0, 0.0, 0.0, 0.0, 0.0, 0.0, 0.0, 0.0, 0.0, 0.0, 0.0, 0.0, 0.0, 0.0, 0.0, 0.0, 0.0, 0.0, 0.0, 0.0, 0.0, 0.0, 0.0, 0.0, 0.0, 0.0, 0.0, 0.0, 0.0, 0.0, 0.0, 0.0, 0.0, 0.0, 0.0, 0.0, 0.0, 0.0, 0.0, 0.0, 0.0, 0.0, 0.0, 0.0, 0.0, 0.0, 0.0, 0.0, 0.0, 0.0, 0.0, 0.0, 0.0, 0.0, 0.0, 0.0, 0.0, 0.0, 0.0, 0.0, 0.0, 0.0, 0.0, 0.0, 0.0, 0.0, 0.0, 0.0, 0.0, 0.0, 0.0, 0.0, 0.0, 0.0, 0.0, 0.0, 0.0, 0.0, 0.0, 0.0, 0.0, 0.0, 0.0, 0.0, 0.0, 0.0, 0.0, 0.0, 0.0, 0.0, 0.0, 0.0, 0.0, 0.0, 0.0, 0.0, 0.0, 0.0, 0.0, 0.0, 0.0, 0.0, 0.0, 0.0, 0.0, 0.0, 0.0, 0.0, 0.0, 0.0, 0.0, 0.0, 0.0, 0.0, 0.0, 0.0, 0.0, 0.0, 0.0, 0.0, 0.0, 0.0, 0.0, 0.0, 0.0, 0.0, 0.0, 0.0, 0.0, 0.0, 0.0, 0.0, 0.0, 0.0, 0.0, 0.0, 0.0, 0.0, 0.0, 0.0, 0.0, 0.0, 0.0, 0.0, 0.0, 0.0, 0.0, 0.0, 0.0, 0.0, 0.0, 0.0, 0.0, 0.0, 0.0, 0.0, 0.0, 0.0, 0.0, 0.0, 0.0, 0.0, 0.0, 0.0, 0.0, 0.0, 0.0, 0.0, 0.0, 0.0, 0.0, 0.0, 0.0, 0.0, 0.0, 0.0, 0.0, 0.0, 0.0, 0.0, 0.0, 0.0, 0.0, 0.0, 0.0, 0.0, 0.0, 0.0, 0.0, 0.0, 0.0, 0.0, 0.0, 0.0, 0.0, 0.0, 0.0, 0.0, 0.0, 0.0, 0.0, 0.0, 0.0, 0.0, 0.0, 0.0, 0.0, 0.0, 0.0, 0.0, 0.0, 0.0, 0.0, 0.0, 0.0, 0.0, 0.0, 0.0, 0.0, 0.0, 0.0, 0.0, 0.0, 0.0, 0.0, 0.0, 0.0, 0.0, 0.0, 0.0, 0.0, 0.0, 0.0, 0.0, 0.0, 0.0, 0.0, 0.0, 0.0, 0.0, 0.0, 0.0, 0.0, 0.0, 0.0, 0.0, 0.0, 0.0, 0.0, 0.0, 0.0, 0.0, 0.0, 0.0, 0.0, 0.0, 0.0, 0.0, 0.0, 0.0, 0.0, 0.0, 0.0, 0.0, 0.0, 0.0, 0.0, 0.0, 0.0, 0.0, 0.0, 0.0, 0.0, 0.0, 0.0, 0.0, 0.0, 0.0, 0.0, 0.0, 0.0, 0.0, 0.0, 0.0, 0.0, 0.0, 0.0, 0.0, 0.0, 0.0, 0.0, 0.0, 0.0, 0.0, 0.0, 0.0, 0.0, 0.0, 0.0, 0.0, 0.0, 0.0, 0.0, 0.0, 0.0, 0.0, 0.0, 0.0, 0.0, 0.0, 0.0, 0.0, 0.0, 0.0, 0.0, 0.0, 0.0, 0.0, 0.0, 0.0, 0.0, 0.0, 0.0, 0.0, 0.0, 0.0, 0.0, 0.0, 0.0, 0.0, 0.0, 0.0, 0.0, 0.0, 0.0, 0.0, 0.0, 0.0, 0.0, 0.0, 0.0, 0.0, 0.0, 0.0, 0.0, 0.0, 0.0, 0.0, 0.0, 0.0, 0.0, 0.0, 0.0, 0.0, 0.0, 0.0, 0.0, 0.0, 0.0, 0.0, 0.0, 0.0, 0.0, 0.0, 0.0, 0.0, 0.0, 0.0, 0.0, 0.0, 0.0, 0.0, 0.0, 0.0, 0.0, 0.0, 0.0, 0.0, 0.0, 0.0, 0.0, 0.0, 0.0, 0.0, 0.0, 0.0, 0.0, 0.0, 0.0, 0.0, 0.0, 0.0, 0.0, 0.0, 0.0, 0.0, 0.0, 0.0, 0.0, 0.0, 0.0, 0.0, 0.0, 0.0, 0.0, 0.0, 0.0, 0.0, 0.0, 0.0, 0.0, 0.0, 0.0, 0.0, 0.0, 0.0, 0.0, 0.0, 0.0, 0.0, 0.0, 0.0, 0.0, 0.0, 0.0, 0.0, 0.0, 0.0, 0.0, 0.0, 0.0, 0.0, 0.0, 0.0, 0.0, 0.0, 0.0, 0.0, 0.0, 0.0, 0.0, 0.0, 0.0, 0.0, 0.0, 0.0, 0.0, 0.0, 0.0, 0.0, 0.0, 0.0, 0.0, 0.0, 0.0, 0.0, 0.0, 0.0, 0.0, 0.0, 0.0, 0.0, 0.0, 0.0, 0.0, 0.0, 0.0, 0.0, 0.0, 0.0, 0.0, 0.0, 0.0, 0.0, 0.0, 0.0, 0.0, 0.0, 0.0, 0.0, 0.0, 0.0, 0.0, 0.0, 0.0, 0.0, 0.0, 0.0, 0.0, 0.0, 0.0, 0.0, 0.0, 0.0, 0.0, 0.0, 0.0, 0.0, 0.0, 0.0, 0.0, 0.0, 0.0, 0.0, 0.0, 0.0, 0.0, 0.0, 0.0, 0.0, 0.0, 0.0, 0.0, 0.0, 0.0, 0.0, 0.0, 0.0, 0.0, 0.0, 0.0, 0.0, 0.0, 0.0, 0.0, 0.0, 0.0, 0.0, 0.0, 0.0, 0.0, 0.0, 0.0, 0.0, 0.0, 0.0, 0.0, 0.0, 0.0, 0.0, 0.0, 0.0, 0.0, 0.0, 0.0, 0.0, 0.0, 0.0, 0.0, 0.0, 0.0, 0.0, 0.0, 0.0, 0.0, 0.0, 0.0, 0.0, 0.0, 0.0, 0.0, 0.0, 0.0, 0.0, 0.0, 0.0, 0.0, 0.0, 0.0, 0.0, 0.0, 0.0, 0.0, 0.0, 0.0, 0.0, 0.0, 0.0, 0.0, 0.0, 0.0, 0.0, 0.0, 0.0, 0.0, 0.0, 0.0, 0.0, 0.0, 0.0, 0.0, 0.0, 0.0, 0.0, 0.0, 0.0, 0.0, 0.0, 0.0, 0.0, 0.0, 0.0, 0.0, 0.0, 0.0, 0.0, 0.0, 0.0, 0.0, 0.0, 0.0, 0.0, 0.0, 0.0, 0.0, 0.0, 0.0, 0.0, 0.0, 0.0, 0.0, 0.0, 0.0, 0.0, 0.0, 0.0, 0.0, 0.0, 0.0, 0.0, 0.0, 0.0, 0.0, 0.0, 0.0, 0.0, 0.0, 0.0, 0.0, 0.0, 0.0, 0.0, 0.0, 0.0, 0.0, 0.0, 0.0, 0.0, 0.0, 0.0, 0.0, 0.0, 0.0, 0.0, 0.0, 0.0, 0.0, 0.0, 0.0, 0.0, 0.0, 0.0, 0.0, 0.0, 0.0, 0.0, 0.0, 0.0, 0.0, 0.0, 0.0, 0.0, 0.0, 0.0, 0.0, 0.0, 0.0, 0.0, 0.0, 0.0, 0.0, 0.0, 0.0, 0.0, 0.0, 0.0, 0.0, 0.0, 0.0, 0.0, 0.0, 0.0, 0.0, 0.0, 0.0, 0.0, 0.0, 0.0, 0.0, 0.0, 0.0, 0.0, 0.0, 0.0, 0.0, 0.0, 0.0, 0.0, 0.0, 0.0, 0.0, 0.0, 0.0, 0.0, 0.0, 0.0, 0.0, 0.0, 0.0, 0.0, 0.0, 0.0, 0.0, 0.0, 0.0, 0.0, 0.0, 0.0, 0.0, 0.0, 0.0, 0.0, 0.0, 0.0, 0.0, 0.0, 0.0, 0.0, 0.0, 0.0, 0.0, 0.0, 0.0, 0.0, 0.0, 0.0, 0.0, 0.0, 0.0, 0.0, 0.0, 0.0, 0.0, 0.0, 0.0, 0.0, 0.0, 0.0, 0.0, 0.0, 0.0, 0.0, 0.0, 0.0, 0.0, 0.0, 0.0, 0.0, 0.0, 0.0, 0.0, 0.0, 0.0, 0.0, 0.0, 0.0, 0.0, 0.0, 0.0, 0.0, 0.0, 0.0, 0.0, 0.0, 0.0, 0.0, 0.0, 0.0, 0.0, 0.0, 0.0, 0.0, 0.0, 0.0, 0.0, 0.0, 0.0, 0.0, 0.0, 0.0, 0.0, 0.0, 0.0, 0.0, 0.0, 0.0, 0.0, 0.0, 0.0, 0.0, 0.0, 0.0, 0.0, 0.0, 0.0, 0.0, 0.0, 0.0, 0.0, 0.0, 0.0, 0.0, 0.0, 0.0, 0.0, 0.0, 0.0, 0.0, 0.0, 0.0, 0.0, 0.0, 0.0, 0.0, 0.0, 0.0, 0.0, 0.0, 0.0, 0.0, 0.0, 0.0, 0.0, 0.0, 0.0, 0.0, 0.0, 0.0, 0.0, 0.0, 0.0, 0.0, 0.0, 0.0, 0.0, 0.0, 0.0, 0.0, 0.0, 0.0, 0.0, 0.0, 0.0, 0.0, 0.0, 0.0, 0.0, 0.0, 0.0, 0.0, 0.0, 0.0, 0.0, 0.0, 0.0, 0.0, 0.0, 0.0, 0.0, 0.0, 0.0, 0.0, 0.0, 0.0, 0.0, 0.0, 0.0, 0.0, 0.0, 0.0, 0.0, 0.0, 0.0, 0.0, 0.0, 0.0, 0.0, 0.0, 0.0, 0.0, 0.0, 0.0, 0.0, 0.0, 0.0, 0.0, 0.0, 0.0, 0.0, 0.0, 0.0, 0.0, 0.0, 0.0, 0.0, 0.0, 0.0, 0.0, 0.0, 0.0, 0.0, 0.0, 0.0, 0.0, 0.0, 0.0, 0.0, 0.0, 0.0, 0.0, 0.0, 0.0, 0.0, 0.0, 0.0, 0.0, 0.0, 0.0, 0.0, 0.0, 0.0, 0.0, 0.0, 0.0, 0.0, 0.0, 0.0, 0.0, 0.0, 0.0, 0.0, 0.0, 0.0, 0.0, 0.0, 0.0, 0.0, 0.0, 0.0, 0.0, 0.0, 0.0, 0.0, 0.0, 0.0, 0.0, 0.0, 0.0, 0.0, 0.0, 0.0, 0.0, 0.0, 0.0, 0.0, 0.0, 0.0, 0.0, 0.0, 0.0, 0.0, 0.0, 0.0, 0.0, 0.0, 0.0, 0.0, 0.0, 0.0, 0.0, 0.0, 0.0, 0.0, 0.0, 0.0, 0.0, 0.0, 0.0, 0.0, 0.0, 0.0, 0.0, 0.0, 0.0, 0.0, 0.0, 0.0, 0.0, 0.0, 0.0, 0.0, 0.0, 0.0, 0.0, 0.0, 0.0, 0.0, 0.0, 0.0, 0.0, 0.0, 0.0, 0.0, 0.0, 0.0, 0.0, 0.0, 0.0, 0.0, 0.0, 0.0, 0.0, 0.0, 0.0, 0.0, 0.0, 0.0, 0.0, 0.0, 0.0, 0.0, 0.0, 0.0, 0.0, 0.0, 0.0, 0.0, 0.0, 0.0, 0.0, 0.0, 0.0, 0.0, 0.0, 0.0, 0.0, 0.0, 0.0, 0.0, 0.0, 0.0, 0.0, 0.0, 0.0, 0.0, 0.0, 0.0, 0.0, 0.0, 0.0, 0.0, 0.0, 0.0, 0.0, 0.0, 0.0, 0.0, 0.0, 0.0, 0.0, 0.0, 0.0, 0.0, 0.0, 0.0, 0.0, 0.0, 0.0, 0.0, 0.0, 0.0, 0.0, 0.0, 0.0, 0.0, 0.0, 0.0, 0.0, 0.0, 0.0, 0.0, 0.0, 0.0, 0.0, 0.0, 0.0, 0.0, 0.0, 0.0, 0.0, 0.0, 0.0, 0.0, 0.0, 0.0, 0.0, 0.0, 0.0, 0.0, 0.0, 0.0, 0.0, 0.0, 0.0, 0.0, 0.0, 0.0, 0.0, 0.0, 0.0, 0.0, 0.0, 0.0, 0.0, 0.0, 0.0, 0.0, 0.0, 0.0, 0.0, 0.0, 0.0, 0.0, 0.0, 0.0, 0.0, 0.0, 0.0, 0.0, 0.0, 0.0, 0.0, 0.0, 0.0, 0.0, 0.0, 0.0, 0.0, 0.0, 0.0, 0.0, 0.0, 0.0, 0.0, 0.0, 0.0, 0.0, 0.0, 0.0, 0.0, 0.0, 0.0, 0.0, 0.0, 0.0, 0.0, 0.0, 0.0, 0.0, 0.0, 0.0, 0.0, 0.0, 0.0, 0.0, 0.0, 0.0, 0.0, 0.0, 0.0, 0.0, 0.0, 0.0, 0.0, 0.0, 0.0, 0.0, 0.0, 0.0, 0.0, 0.0, 0.0, 0.0, 0.0, 0.0, 0.0, 0.0, 0.0, 0.0, 0.0, 0.0, 0.0, 0.0, 0.0, 0.0, 0.0, 0.0, 0.0, 0.0, 0.0, 0.0, 0.0, 0.0, 0.0, 0.0, 0.0, 0.0, 0.0, 0.0, 0.0, 0.0, 0.0, 0.0, 0.0, 0.0, 0.0, 0.0, 0.0, 0.0, 0.0, 0.0, 0.0, 0.0, 0.0, 0.0, 0.0, 0.0, 0.0, 0.0, 0.0, 0.0, 0.0, 0.0, 0.0, 0.0, 0.0, 0.0, 0.0, 0.0, 0.0, 0.0, 0.0, 0.0, 0.0, 0.0, 0.0, 0.0, 0.0, 0.0, 0.0, 0.0, 0.0, 0.0, 0.0, 0.0, 0.0, 0.0, 0.0, 0.0, 0.0, 0.0, 0.0, 0.0, 0.0, 0.0, 0.0, 0.0, 0.0, 0.0, 0.0, 0.0, 0.0, 0.0, 0.0, 0.0, 0.0, 0.0, 0.0, 0.0, 0.0, 0.0, 0.0, 0.0, 0.0, 0.0, 0.0, 0.0, 0.0, 0.0, 0.0, 0.0, 0.0, 0.0, 0.0, 0.0, 0.0, 0.0, 0.0, 0.0, 0.0, 0.0, 0.0, 0.0, 0.0, 0.0, 0.0, 0.0, 0.0, 0.0, 0.0, 0.0, 0.0, 0.0, 0.0, 0.0, 0.0, 0.0, 0.0, 0.0, 0.0, 0.0, 0.0, 0.0, 0.0, 0.0, 0.0, 0.0, 0.0, 0.0, 0.0, 0.0, 0.0, 0.0, 0.0, 0.0, 0.0, 0.0, 0.0, 0.0, 0.0, 0.0, 0.0, 0.0, 0.0, 0.0, 0.0, 0.0, 0.0, 0.0, 0.0, 0.0, 0.0, 0.0, 0.0, 0.0, 0.0, 0.0, 0.0, 0.0, 0.0, 0.0, 0.0, 0.0, 0.0, 0.0, 0.0, 0.0, 0.0, 0.0, 0.0, 0.0, 0.0, 0.0, 0.0, 0.0, 0.0, 0.0, 0.0, 0.0, 0.0, 0.0, 0.0, 0.0, 0.0, 0.0, 0.0, 0.0, 0.0, 0.0, 0.0, 0.0, 0.0, 0.0, 0.0, 0.0, 0.0, 0.0, 0.0, 0.0, 0.0, 0.0, 0.0, 0.0, 0.0, 0.0, 0.0, 0.0, 0.0, 0.0, 0.0, 0.0, 0.0, 0.0, 0.0, 0.0, 0.0, 0.0, 0.0, 0.0, 0.0, 0.0, 0.0, 0.0, 0.0, 0.0, 0.0, 0.0, 0.0, 0.0, 0.0, 0.0, 0.0, 0.0, 0.0, 0.0, 0.0, 0.0, 0.0, 0.0, 0.0, 0.0, 0.0, 0.0, 0.0, 0.0, 0.0, 0.0, 0.0, 0.0, 0.0, 0.0, 0.0, 0.0, 0.0, 0.0, 0.0, 0.0, 0.0, 0.0, 0.0, 0.0, 0.0, 0.0, 0.0, 0.0, 0.0, 0.0, 0.0, 0.0, 0.0, 0.0, 0.0, 0.0, 0.0, 0.0, 0.0, 0.0, 0.0, 0.0, 0.0, 0.0, 0.0, 0.0, 0.0, 0.0, 0.0, 0.0, 0.0, 0.0, 0.0, 0.0, 0.0, 0.0, 0.0, 0.0, 0.0, 0.0, 0.0, 0.0, 0.0, 0.0, 0.0, 0.0, 0.0, 0.0, 0.0, 0.0, 0.0, 0.0, 0.0, 0.0, 0.0, 0.0, 0.0, 0.0, 0.0, 0.0, 0.0, 0.0, 0.0, 0.0, 0.0, 0.0, 0.0, 0.0, 0.0, 0.0, 0.0, 0.0, 0.0, 0.0, 0.0, 0.0, 0.0, 0.0, 0.0, 0.0, 0.0, 0.0, 0.0, 0.0, 0.0, 0.0, 0.0, 0.0, 0.0, 0.0, 0.0, 0.0, 0.0, 0.0, 0.0, 0.0, 0.0, 0.0, 0.0, 0.0, 0.0, 0.0, 0.0, 0.0, 0.0, 0.0, 0.0, 0.0, 0.0, 0.0, 0.0, 0.0, 0.0, 0.0, 0.0, 0.0, 0.0, 0.0, 0.0, 0.0, 0.0, 0.0, 0.0, 0.0, 0.0, 0.0, 0.0, 0.0, 0.0, 0.0, 0.0, 0.0, 0.0, 0.0, 0.0, 0.0, 0.0, 0.0, 0.0, 0.0, 0.0, 0.0, 0.0, 0.0, 0.0, 0.0, 0.0, 0.0, 0.0, 0.0, 0.0, 0.0, 0.0, 0.0, 0.0, 0.0, 0.0, 0.0, 0.0, 0.0, 0.0, 0.0, 0.0, 0.0, 0.0, 0.0, 0.0, 0.0, 0.0, 0.0, 0.0, 0.0, 0.0, 0.0, 0.0, 0.0, 0.0, 0.0, 0.0, 0.0, 0.0, 0.0, 0.0, 0.0, 0.0, 0.0, 0.0, 0.0, 0.0, 0.0, 0.0, 0.0, 0.0, 0.0, 0.0, 0.0, 0.0, 0.0, 0.0, 0.0, 0.0, 0.0, 0.0, 0.0, 0.0, 0.0, 0.0, 0.0, 0.0, 0.0, 0.0, 0.0, 0.0, 0.0, 0.0, 0.0, 0.0, 0.0, 0.0, 0.0, 0.0, 0.0, 0.0, 0.0, 0.0, 0.0, 0.0, 0.0, 0.0, 0.0, 0.0, 0.0, 0.0, 0.0, 0.0, 0.0, 0.0, 0.0, 0.0, 0.0, 0.0, 0.0, 0.0, 0.0, 0.0, 0.0, 0.0, 0.0, 0.0, 0.0, 0.0, 0.0, 0.0, 0.0, 0.0, 0.0, 0.0, 0.0, 0.0, 0.0, 0.0, 0.0, 0.0, 0.0, 0.0, 0.0, 0.0, 0.0, 0.0, 0.0, 0.0, 0.0, 0.0, 0.0, 0.0, 0.0, 0.0, 0.0, 0.0, 0.0, 0.0, 0.0, 0.0, 0.0, 0.0, 0.0, 0.0, 0.0, 0.0, 0.0, 0.0, 0.0, 0.0, 0.0, 0.0, 0.0, 0.0, 0.0, 0.0, 0.0, 0.0, 0.0, 0.0, 0.0, 0.0, 0.0, 0.0, 0.0, 0.0, 0.0, 0.0, 0.0, 0.0, 0.0, 0.0, 0.0, 0.0, 0.0, 0.0, 0.0, 0.0, 0.0, 0.0, 0.0, 0.0, 0.0, 0.0, 0.0, 0.0, 0.0, 0.0, 0.0, 0.0, 0.0, 0.0, 0.0, 0.0, 0.0, 0.0, 0.0, 0.0, 0.0, 0.0, 0.0, 0.0, 0.0, 0.0, 0.0, 0.0, 0.0, 0.0, 0.0, 0.0, 0.0, 0.0, 0.0, 0.0, 0.0, 0.0, 0.0, 0.0, 0.0, 0.0, 0.0, 0.0, 0.0, 0.0, 0.0, 0.0, 0.0, 0.0, 0.0, 0.0, 0.0, 0.0, 0.0, 0.0, 0.0, 0.0, 0.0, 0.0, 0.0, 0.0, 0.0, 0.0, 0.0, 0.0, 0.0, 0.0, 0.0, 0.0, 0.0, 0.0, 0.0, 0.0, 0.0, 0.0, 0.0, 0.0, 0.0, 0.0, 0.0, 0.0, 0.0, 0.0, 0.0, 0.0, 0.0, 0.0, 0.0, 0.0, 0.0, 0.0, 0.0, 0.0, 0.0, 0.0, 0.0, 0.0, 0.0, 0.0, 0.0, 0.0, 0.0, 0.0, 0.0, 0.0, 0.0, 0.0, 0.0, 0.0, 0.0, 0.0, 0.0, 0.0, 0.0, 0.0, 0.0, 0.0, 0.0, 0.0, 0.0, 0.0, 0.0, 0.0, 0.0, 0.0, 0.0, 0.0, 0.0, 0.0, 0.0, 0.0, 0.0, 0.0, 0.0, 0.0, 0.0, 0.0, 0.0, 0.0, 0.0, 0.0, 0.0, 0.0, 0.0, 0.0, 0.0, 0.0, 0.0, 0.0, 0.0, 0.0, 0.0, 0.0, 0.0, 0.0, 0.0, 0.0, 0.0, 0.0, 0.0, 0.0, 0.0, 0.0, 0.0, 0.0, 0.0, 0.0, 0.0, 0.0, 0.0, 0.0, 0.0, 0.0, 0.0, 0.0, 0.0, 0.0, 0.0, 0.0, 0.0, 0.0, 0.0, 0.0, 0.0, 0.0, 0.0, 0.0, 0.0, 0.0, 0.0, 0.0, 0.0, 0.0, 0.0, 0.0, 0.0, 0.0, 0.0, 0.0, 0.0, 0.0, 0.0, 0.0, 0.0, 0.0, 0.0, 0.0, 0.0, 0.0, 0.0, 0.0, 0.0, 0.0, 0.0, 0.0, 0.0, 0.0, 0.0, 0.0, 0.0, 0.0, 0.0, 0.0, 0.0, 0.0, 0.0, 0.0, 0.0, 0.0, 0.0, 0.0, 0.0, 0.0, 0.0, 0.0, 0.0, 0.0, 0.0, 0.0, 0.0, 0.0, 0.0, 0.0, 0.0, 0.0, 0.0, 0.0, 0.0, 0.0, 0.0, 0.0, 0.0, 0.0, 0.0, 0.0, 0.0, 0.0, 0.0, 0.0, 0.0, 0.0, 0.0, 0.0, 0.0, 0.0, 0.0, 0.0, 0.0, 0.0, 0.0, 0.0, 0.0, 0.0, 0.0, 0.0, 0.0, 0.0, 0.0, 0.0, 0.0, 0.0, 0.0, 0.0, 0.0, 0.0, 0.0, 0.0, 0.0, 0.0, 0.0, 0.0, 0.0, 0.0, 0.0, 0.0, 0.0, 0.0, 0.0, 0.0, 0.0, 0.0, 0.0, 0.0, 0.0, 0.0, 0.0, 0.0, 0.0, 0.0, 0.0, 0.0, 0.0, 0.0, 0.0, 0.0, 0.0, 0.0, 0.0, 0.0, 0.0, 0.0, 0.0, 0.0, 0.0, 0.0, 0.0, 0.0, 0.0, 0.0, 0.0, 0.0, 0.0, 0.0, 0.0, 0.0, 0.0, 0.0, 0.0, 0.0, 0.0, 0.0, 0.0, 0.0, 0.0, 0.0, 0.0, 0.0, 0.0, 0.0, 0.0, 0.0, 0.0, 0.0, 0.0, 0.0, 0.0, 0.0, 0.0, 0.0, 0.0, 0.0, 0.0, 0.0, 0.0, 0.0, 0.0, 0.0, 0.0, 0.0, 0.0, 0.0, 0.0, 0.0, 0.0, 0.0, 0.0, 0.0, 0.0, 0.0, 0.0, 0.0, 0.0, 0.0, 0.0, 0.0, 0.0, 0.0, 0.0, 0.0, 0.0, 0.0, 0.0, 0.0, 0.0, 0.0, 0.0, 0.0, 0.0, 0.0, 0.0, 0.0, 0.0, 0.0, 0.0, 0.0, 0.0, 0.0, 0.0, 0.0, 0.0, 0.0, 0.0, 0.0, 0.0, 0.0, 0.0, 0.0, 0.0, 0.0, 0.0, 0.0, 0.0, 0.0, 0.0, 0.0, 0.0, 0.0, 0.0, 0.0, 0.0, 0.0, 0.0, 0.0, 0.0, 0.0, 0.0, 0.0, 0.0, 0.0, 0.0, 0.0, 0.0, 0.0, 0.0, 0.0, 0.0, 0.0, 0.0, 0.0, 0.0, 0.0, 0.0, 0.0, 0.0, 0.0, 0.0, 0.0, 0.0, 0.0, 0.0, 0.0, 0.0, 0.0, 0.0, 0.0, 0.0, 0.0, 0.0, 0.0, 0.0, 0.0, 0.0, 0.0, 0.0, 0.0, 0.0, 0.0, 0.0, 0.0, 0.0, 0.0, 0.0, 0.0, 0.0, 0.0, 0.0, 0.0, 0.0, 0.0, 0.0, 0.0, 0.0, 0.0, 0.0, 0.0, 0.0, 0.0, 0.0, 0.0, 0.0, 0.0, 0.0, 0.0, 0.0, 0.0, 0.0, 0.0, 0.0, 0.0, 0.0, 0.0, 0.0, 0.0, 0.0, 0.0, 0.0, 0.0, 0.0, 0.0, 0.0, 0.0, 0.0, 0.0, 0.0, 0.0, 0.0, 0.0, 0.0, 0.0, 0.0, 0.0, 0.0, 0.0, 0.0, 0.0, 0.0, 0.0, 0.0, 0.0, 0.0, 0.0, 0.0, 0.0, 0.0, 0.0, 0.0, 0.0, 0.0, 0.0, 0.0, 0.0, 0.0, 0.0, 0.0, 0.0, 0.0, 0.0, 0.0, 0.0, 0.0, 0.0, 0.0, 0.0, 0.0, 0.0, 0.0, 0.0, 0.0, 0.0, 0.0, 0.0, 0.0, 0.0, 0.0, 0.0, 0.0, 0.0, 0.0, 0.0, 0.0, 0.0, 0.0, 0.0, 0.0, 0.0, 0.0, 0.0, 0.0, 0.0, 0.0, 0.0, 0.0, 0.0, 0.0, 0.0, 0.0, 0.0, 0.0, 0.0, 0.0, 0.0, 0.0, 0.0, 0.0, 0.0, 0.0, 0.0, 0.0, 0.0, 0.0, 0.0, 0.0, 0.0, 0.0, 0.0, 0.0, 0.0, 0.0, 0.0, 0.0, 0.0, 0.0, 0.0, 0.0, 0.0, 0.0, 0.0, 0.0, 0.0, 0.0, 0.0, 0.0, 0.0, 0.0, 0.0, 0.0, 0.0, 0.0, 0.0, 0.0, 0.0, 0.0, 0.0, 0.0, 0.0, 0.0, 0.0, 0.0, 0.0, 0.0, 0.0, 0.0, 0.0, 0.0, 0.0, 0.0, 0.0, 0.0, 0.0, 0.0, 0.0, 0.0, 0.0, 0.0, 0.0, 0.0, 0.0, 0.0, 0.0, 0.0, 0.0, 0.0, 0.0, 0.0, 0.0, 0.0, 0.0, 0.0, 0.0, 0.0, 0.0, 0.0, 0.0, 0.0, 0.0, 0.0, 0.0, 0.0, 0.0, 0.0, 0.0, 0.0, 0.0, 0.0, 0.0, 0.0, 0.0, 0.0, 0.0, 0.0, 0.0, 0.0, 0.0, 0.0, 0.0, 0.0, 0.0, 0.0, 0.0, 0.0, 0.0, 0.0, 0.0, 0.0, 0.0, 0.0, 0.0, 0.0, 0.0, 0.0, 0.0, 0.0, 0.0, 0.0, 0.0, 0.0, 0.0, 0.0, 0.0, 0.0, 0.0, 0.0, 0.0, 0.0, 0.0, 0.0, 0.0, 0.0, 0.0, 0.0, 0.0, 0.0, 0.0, 0.0, 0.0, 0.0, 0.0, 0.0, 0.0, 0.0, 0.0, 0.0, 0.0, 0.0, 0.0, 0.0, 0.0, 0.0, 0.0, 0.0, 0.0, 0.0, 0.0, 0.0, 0.0, 0.0, 0.0, 0.0, 0.0, 0.0, 0.0, 0.0, 0.0, 0.0, 0.0, 0.0, 0.0, 0.0, 0.0, 0.0, 0.0, 0.0, 0.0, 0.0, 0.0, 0.0, 0.0, 0.0, 0.0, 0.0, 0.0, 0.0, 0.0, 0.0, 0.0, 0.0, 0.0, 0.0, 0.0, 0.0, 0.0, 0.0, 0.0, 0.0, 0.0, 0.0, 0.0, 0.0, 0.0, 0.0, 0.0, 0.0, 0.0, 0.0, 0.0, 0.0, 0.0, 0.0, 0.0, 0.0, 0.0, 0.0, 0.0, 0.0, 0.0, 0.0, 0.0, 0.0, 0.0, 0.0, 0.0, 0.0, 0.0, 0.0, 0.0, 0.0, 0.0, 0.0, 0.0, 0.0, 0.0, 0.0, 0.0, 0.0, 0.0, 0.0, 0.0, 0.0, 0.0, 0.0, 0.0, 0.0, 0.0, 0.0, 0.0, 0.0, 0.0, 0.0, 0.0, 0.0, 0.0, 0.0, 0.0, 0.0, 0.0, 0.0, 0.0, 0.0, 0.0, 0.0, 0.0, 0.0, 0.0, 0.0, 0.0, 0.0, 0.0, 0.0, 0.0, 0.0, 0.0, 0.0, 0.0, 0.0, 0.0, 0.0, 0.0, 0.0, 0.0, 0.0, 0.0, 0.0, 0.0, 0.0, 0.0, 0.0, 0.0, 0.0, 0.0, 0.0, 0.0, 0.0, 0.0, 0.0, 0.0, 0.0, 0.0, 0.0, 0.0, 0.0, 0.0, 0.0, 0.0, 0.0, 0.0, 0.0, 0.0, 0.0, 0.0, 0.0, 0.0, 0.0, 0.0, 0.0, 0.0, 0.0, 0.0, 0.0, 0.0, 0.0, 0.0, 0.0, 0.0, 0.0, 0.0, 0.0, 0.0, 0.0, 0.0, 0.0, 0.0, 0.0, 0.0, 0.0, 0.9911, 0.9911, 0.9911, 1.0, 0.9911, 0.9911, 0.9911, 1.0, 0.9911, 0.9911, 0.9911, 1.0, 0.9911, 0.9911, 0.9911, 1.0, 0.9911, 0.9911, 0.9911, 1.0, 0.9911, 0.9911, 0.9911, 1.0, 0.9911, 0.9911, 0.9911, 1.0, 0.9911, 0.9911, 0.9911, 1.0, 0.9911, 0.9911, 0.9911, 1.0, 0.9911, 0.9911, 0.9911, 1.0, 0.9911, 0.9911, 0.9911, 1.0, 0.9911, 0.9911, 0.9911, 1.0, 0.9911, 0.9911, 0.9911, 1.0, 0.9911, 0.9911, 0.9911, 1.0, 0.9911, 0.9911, 0.9911, 1.0, 0.9911, 0.9911, 0.9911, 1.0, 0.9911, 0.9911, 0.9911, 1.0, 0.9911, 0.9911, 0.9911, 1.0, 0.9911, 0.9911, 0.9911, 1.0, 0.9911, 0.9911, 0.9911, 1.0, 0.9911, 0.9911, 0.9911, 1.0, 0.9911, 0.9911, 0.9911, 1.0, 0.9911, 0.9911, 0.9911, 1.0, 0.9911, 0.9911, 0.9911, 1.0, 0.9911, 0.9911, 0.9911, 1.0, 0.9911, 0.9911, 0.9911, 1.0, 0.9911, 0.9911, 0.9911, 1.0, 0.9911, 0.9911, 0.9911, 1.0, 0.9911, 0.9911, 0.9911, 1.0, 0.9911, 0.9911, 0.9911, 1.0, 0.9911, 0.9911, 0.9911, 1.0, 0.9911, 0.9911, 0.9911, 1.0, 0.9911, 0.9911, 0.9911, 1.0, 0.9911, 0.9911, 0.9911, 1.0, 0.9911, 0.9911, 0.9911, 1.0, 0.9911, 0.9911, 0.9911, 1.0])
me_merged.materials.append(mat_pii_panpuzin_normal_body)
me_merged.materials.append(mat_pii_panpuzin_normal_eye)
me_merged.materials.append(mat_pii_panpuzin_normal_light)
me_merged.update()
me_merged.normals_split_custom_set([tuple(v) for v in zip(*[iter([-1.825e-06, 0.5503, -0.835, 3.487e-06, 0.1027, -0.9947, 0.7034, 0.1027, -0.7034, 0.6184, 0.5214, -0.588, -1.825e-06, 0.5503, -0.835, 0.7034, 0.1027, -0.7034, -1.825e-06, 0.5503, -0.835, -0.6184, 0.5214, -0.588, 3.487e-06, 0.1027, -0.9947, -0.6184, 0.5214, -0.588, -0.7034, 0.1027, -0.7034, 3.487e-06, 0.1027, -0.9947, -0.6184, 0.5214, -0.588, -0.8766, 0.4813, -1.109e-05, -0.7034, 0.1027, -0.7034, -0.8766, 0.4813, -1.109e-05, -0.9947, 0.1027, -1.46e-06, -0.7034, 0.1027, -0.7034, 0.6184, 0.5214, -0.588, 0.7034, 0.1027, -0.7034, 0.9947, 0.1027, -3.129e-06, 0.8766, 0.4813, -3.032e-06, 0.6184, 0.5214, -0.588, 0.9947, 0.1027, -3.129e-06, -0.9947, 0.1027, -1.46e-06, -0.9677, 0.2522, 1.255e-05, -0.7034, 0.1027, -0.7034, -0.9677, 0.2522, 1.255e-05, -0.6843, 0.2521, -0.6842, -0.7034, 0.1027, -0.7034, -0.7034, 0.1027, -0.7034, -0.6843, 0.2521, -0.6842, 3.487e-06, 0.1027, -0.9947, -0.9677, 0.2522, 1.255e-05, -1.722e-05, 1.0, 1.804e-05, -0.6843, 0.2521, -0.6842, -0.6843, 0.2521, -0.6842, -2.977e-05, 0.2521, -0.9677, 3.487e-06, 0.1027, -0.9947, 3.487e-06, 0.1027, -0.9947, -2.977e-05, 0.2521, -0.9677, 0.7034, 0.1027, -0.7034, -0.6843, 0.2521, -0.6842, -2.526e-05, 1.0, 3.972e-07, -2.977e-05, 0.2521, -0.9677, -2.977e-05, 0.2521, -0.9677, 0.6842, 0.2521, -0.6843, 0.7034, 0.1027, -0.7034, 0.7034, 0.1027, -0.7034, 0.6842, 0.2521, -0.6843, 0.9947, 0.1027, -3.129e-06, -2.977e-05, 0.2521, -0.9677, 4.032e-05, 1.0, 6.646e-06, 0.6842, 0.2521, -0.6843, 0.6842, 0.2521, -0.6843, 0.9677, 0.2521, 3.394e-05, 0.9947, 0.1027, -3.129e-06, 0.6842, 0.2521, -0.6843, 2.355e-05, 1.0, 3.323e-05, 0.9677, 0.2521, 3.394e-05, -0.6184, 0.5214, 0.588, -0.7034, 0.1027, 0.7034, -0.9947, 0.1027, 2.921e-06, -0.8766, 0.4813, 3.032e-06, -0.6184, 0.5214, 0.588, -0.9947, 0.1027, 2.921e-06, -0.6184, 0.5214, 0.588, -1.751e-05, 0.5503, 0.835, -0.7034, 0.1027, 0.7034, -1.751e-05, 0.5503, 0.835, -1.362e-05, 0.1026, 0.9947, -0.7034, 0.1027, 0.7034, -1.751e-05, 0.5503, 0.835, 0.6184, 0.5214, 0.588, -1.362e-05, 0.1026, 0.9947, 0.6184, 0.5214, 0.588, 0.7034, 0.1027, 0.7034, -1.362e-05, 0.1026, 0.9947, 0.6184, 0.5214, 0.588, 0.8766, 0.4813, 1.082e-05, 0.7034, 0.1027, 0.7034, 0.8766, 0.4813, 1.082e-05, 0.9947, 0.1027, 1.401e-06, 0.7034, 0.1027, 0.7034, -0.7034, 0.1027, 0.7034, -0.6842, 0.2522, 0.6843, -0.9947, 0.1027, 2.921e-06, -0.6842, 0.2522, 0.6843, -0.9677, 0.2521, -3.409e-05, -0.9947, 0.1027, 2.921e-06, -0.6842, 0.2522, 0.6843, -2.355e-05, 1.0, -3.323e-05, -0.9677, 0.2521, -3.409e-05, 0.9947, 0.1027, 1.401e-06, 0.9677, 0.2522, -1.259e-05, 0.7034, 0.1027, 0.7034, 0.9677, 0.2522, -1.259e-05, 0.6842, 0.2521, 0.6843, 0.7034, 0.1027, 0.7034, 0.9677, 0.2522, -1.259e-05, 1.722e-05, 1.0, -1.805e-05, 0.6842, 0.2521, 0.6843, 2.247e-05, 0.2521, 0.9677, -4.032e-05, 1.0, -6.646e-06, -0.6843, 0.2522, 0.6842, 0.6843, 0.2521, 0.6842, 2.511e-05, 1.0, -4.242e-07, -5.916e-05, 0.2521, 0.9677, -0.6896, -0.7242, -3.86e-06, -0.5031, -0.4865, 0.7143, -0.9362, -0.3515, -8.613e-06, -0.5031, -0.4865, 0.7143, -0.6081, -0.04424, 0.7926, -0.9362, -0.3515, -8.613e-06, -0.9362, -0.3515, -8.613e-06, -0.6081, -0.04424, 0.7926, -0.9939, 0.1106, 1.225e-05, -2.471e-05, -0.06118, 0.9981, -0.6081, -0.04424, 0.7926, -0.5031, -0.4865, 0.7143, -1.344e-05, -0.4922, 0.8705, -2.471e-05, -0.06118, 0.9981, -0.5031, -0.4865, 0.7143, -1.344e-05, -0.4922, 0.8705, -0.5031, -0.4865, 0.7143, -0.267, -0.859, 0.4369, -0.267, -0.859, 0.4369, -0.5031, -0.4865, 0.7143, -0.6896, -0.7242, 1.067e-05, -1.717e-05, -0.8786, 0.4776, -1.344e-05, -0.4922, 0.8705, -0.267, -0.859, 0.4369, -0.5848, 0.4169, 0.6959, -0.9939, 0.1106, 1.225e-05, -0.6081, -0.04424, 0.7926, -0.5848, 0.4169, 0.6959, -0.8565, 0.5161, 9.477e-06, -0.9939, 0.1106, 1.225e-05, 2.202e-05, 0.4011, 0.916, -0.5848, 0.4169, 0.6959, -0.6081, -0.04424, 0.7926, -2.471e-05, -0.06118, 0.9981, 2.202e-05, 0.4011, 0.916, -0.6081, -0.04424, 0.7926, -0.6184, 0.5213, 0.588, -0.8565, 0.5161, 9.477e-06, -0.5848, 0.4169, 0.6959, -2.639e-05, 0.5503, 0.835, -0.5848, 0.4169, 0.6959, 2.202e-05, 0.4011, 0.916, -2.639e-05, 0.5503, 0.835, -0.6184, 0.5213, 0.588, -0.5848, 0.4169, 0.6959, -0.267, -0.859, 0.4369, 1.557e-05, -1.0, 1.288e-05, -1.717e-05, -0.8786, 0.4776, -0.1707, -0.9853, -5.454e-06, 1.557e-05, -1.0, 1.288e-05, -0.267, -0.859, 0.4369, -0.6896, -0.7242, 1.067e-05, -0.1707, -0.9853, -5.454e-06, -0.267, -0.859, 0.4369, -0.8766, 0.4813, 6.855e-06, -0.8565, 0.5161, 9.477e-06, -0.6184, 0.5213, 0.588, 0.5032, -0.4865, 0.7143, -4.113e-06, -0.4922, 0.8705, 1.721e-05, -0.8786, 0.4776, 0.267, -0.859, 0.4369, 0.5032, -0.4865, 0.7143, 1.721e-05, -0.8786, 0.4776, 0.6896, -0.7242, 8.493e-06, 0.5032, -0.4865, 0.7143, 0.267, -0.859, 0.4369, 0.5032, -0.4865, 0.7143, 0.6081, -0.04424, 0.7926, -4.113e-06, -0.4922, 0.8705, 0.6081, -0.04424, 0.7926, -8.702e-06, -0.0612, 0.9981, -4.113e-06, -0.4922, 0.8705, 0.9362, -0.3515, -5.871e-06, 0.6081, -0.04424, 0.7926, 0.5032, -0.4865, 0.7143, 0.5032, -0.4865, 0.7143, 0.6896, -0.7242, -5.811e-06, 0.9362, -0.3515, -5.871e-06, 0.6081, -0.04424, 0.7926, 0.9362, -0.3515, -5.871e-06, 0.9939, 0.1106, 1.192e-05, 0.6081, -0.04424, 0.7926, 0.5848, 0.4169, 0.6959, -8.702e-06, -0.0612, 0.9981, 0.9939, 0.1106, 1.192e-05, 0.5848, 0.4169, 0.6959, 0.6081, -0.04424, 0.7926, 0.5848, 0.4169, 0.6959, -1.478e-05, 0.4011, 0.916, -8.702e-06, -0.0612, 0.9981, 0.8565, 0.5161, 9.09e-06, 0.5848, 0.4169, 0.6959, 0.9939, 0.1106, 1.192e-05, 0.5848, 0.4169, 0.6959, -1.132e-05, 0.5503, 0.835, -1.478e-05, 0.4011, 0.916, 0.5848, 0.4169, 0.6959, 0.6184, 0.5213, 0.588, -1.132e-05, 0.5503, 0.835, 0.8565, 0.5161, 9.09e-06, 0.6184, 0.5213, 0.588, 0.5848, 0.4169, 0.6959, 1.721e-05, -0.8786, 0.4776, -2.645e-05, -1.0, 9.775e-06, 0.267, -0.859, 0.4369, 0.267, -0.859, 0.4369, -2.645e-05, -1.0, 9.775e-06, 0.1708, -0.9853, -6.706e-06, 0.267, -0.859, 0.4369, 0.1708, -0.9853, -6.706e-06, 0.6896, -0.7242, 8.493e-06, 0.8766, 0.4813, 1.129e-06, 0.6184, 0.5213, 0.588, 0.8565, 0.5161, 9.09e-06, 0.8766, 0.4813, -7.182e-06, 0.8565, 0.5161, -9.775e-06, 0.6184, 0.5213, -0.588, 0.6184, 0.5213, -0.588, 0.8565, 0.5161, -9.775e-06, 0.5848, 0.4169, -0.6959, 0.5848, 0.4169, -0.6959, 0.8565, 0.5161, -9.775e-06, 0.9939, 0.1106, -1.246e-05, 0.5848, 0.4169, -0.6959, 0.9939, 0.1106, -1.246e-05, 0.6081, -0.04424, -0.7926, 0.9362, -0.3515, 8.345e-06, 0.6081, -0.04424, -0.7926, 0.9939, 0.1106, -1.246e-05, 0.6081, -0.04424, -0.7926, 0.9362, -0.3515, 8.345e-06, 0.5032, -0.4865, -0.7143, 0.6896, -0.7242, 3.623e-06, 0.5032, -0.4865, -0.7143, 0.9362, -0.3515, 8.345e-06, 0.6081, -0.04424, -0.7926, 0.5032, -0.4865, -0.7143, -1.043e-06, -0.4922, -0.8705, -1.043e-06, -0.4922, -0.8705, 0.5032, -0.4865, -0.7143, 1.855e-05, -0.8786, -0.4776, 0.5032, -0.4865, -0.7143, 0.267, -0.859, -0.4369, 1.855e-05, -0.8786, -0.4776, 0.5032, -0.4865, -0.7143, 0.6896, -0.7242, -1.088e-05, 0.267, -0.859, -0.4369, -9.626e-06, -0.06119, -0.9981, 0.6081, -0.04424, -0.7926, -1.043e-06, -0.4922, -0.8705, 0.5848, 0.4169, -0.6959, 0.6081, -0.04424, -0.7926, -9.626e-06, -0.06119, -0.9981, -1.648e-05, 0.4011, -0.916, 0.5848, 0.4169, -0.6959, -9.626e-06, -0.06119, -0.9981, 2.633e-05, 0.5503, -0.835, 0.5848, 0.4169, -0.6959, -1.648e-05, 0.4011, -0.916, 2.633e-05, 0.5503, -0.835, 0.6184, 0.5213, -0.588, 0.5848, 0.4169, -0.6959, -1.555e-05, -1.0, -1.282e-05, 1.855e-05, -0.8786, -0.4776, 0.267, -0.859, -0.4369, -1.555e-05, -1.0, -1.282e-05, 0.267, -0.859, -0.4369, 0.1707, -0.9853, 5.394e-06, 0.1707, -0.9853, 5.394e-06, 0.267, -0.859, -0.4369, 0.6896, -0.7242, -1.088e-05, -0.5031, -0.4865, -0.7143, -0.6896, -0.7242, 5.96e-06, -0.9362, -0.3515, 6.05e-06, -0.6081, -0.04424, -0.7926, -0.5031, -0.4865, -0.7143, -0.9362, -0.3515, 6.05e-06, -0.6081, -0.04424, -0.7926, -0.9362, -0.3515, 6.05e-06, -0.9939, 0.1106, -1.18e-05, -0.6081, -0.04424, -0.7926, -2.539e-05, -0.06119, -0.9981, -0.5031, -0.4865, -0.7143, -2.539e-05, -0.06119, -0.9981, -1.052e-05, -0.4922, -0.8705, -0.5031, -0.4865, -0.7143, -0.5031, -0.4865, -0.7143, -1.052e-05, -0.4922, -0.8705, -0.267, -0.859, -0.4369, -0.5031, -0.4865, -0.7143, -0.267, -0.859, -0.4369, -0.6896, -0.7242, -8.378e-06, -1.052e-05, -0.4922, -0.8705, -1.58e-05, -0.8786, -0.4776, -0.267, -0.859, -0.4369, -0.9939, 0.1106, -1.18e-05, -0.5848, 0.4169, -0.6959, -0.6081, -0.04424, -0.7926, -0.8565, 0.5161, -9.179e-06, -0.5848, 0.4169, -0.6959, -0.9939, 0.1106, -1.18e-05, 2.009e-05, 0.4011, -0.916, -2.539e-05, -0.06119, -0.9981, -0.6081, -0.04424, -0.7926, -0.5848, 0.4169, -0.6959, 2.009e-05, 0.4011, -0.916, -0.6081, -0.04424, -0.7926, -0.8565, 0.5161, -9.179e-06, -0.6184, 0.5213, -0.588, -0.5848, 0.4169, -0.6959, -3.052e-05, 0.5503, -0.835, -0.5848, 0.4169, -0.6959, -0.6184, 0.5213, -0.588, -3.052e-05, 0.5503, -0.835, 2.009e-05, 0.4011, -0.916, -0.5848, 0.4169, -0.6959, 2.648e-05, -1.0, -9.865e-06, -0.267, -0.859, -0.4369, -1.58e-05, -0.8786, -0.4776, 2.648e-05, -1.0, -9.865e-06, -0.1708, -0.9853, 6.765e-06, -0.267, -0.859, -0.4369, -0.1708, -0.9853, 6.765e-06, -0.6896, -0.7242, -8.378e-06, -0.267, -0.859, -0.4369, -0.8766, 0.4813, -1.606e-06, -0.6184, 0.5213, -0.588, -0.8565, 0.5161, -9.179e-06, -0.1071, 0.0368, 0.9936, -0.4609, -0.08596, 0.8833, -0.109, -0.02808, 0.9936, -0.1071, 0.0368, 0.9936, -0.4348, 0.1288, 0.8913, -0.4609, -0.08596, 0.8833, 0.4144, 0.03949, 0.9092, -0.1071, 0.0368, 0.9936, -0.109, -0.02808, 0.9936, 0.4144, 0.03949, 0.9092, 0.2892, -0.176, 0.941, -0.1071, 0.0368, 0.9936, -0.4609, -0.08596, 0.8833, 0.05214, 0.3196, 0.9461, -0.109, -0.02808, 0.9936, -0.109, -0.02808, 0.9936, 0.05214, 0.3196, 0.9461, 0.4144, 0.03949, 0.9092, -0.1071, 0.0368, 0.9936, -0.3551, 0.4552, 0.8165, -0.4348, 0.1288, 0.8913, -0.1071, 0.0368, 0.9936, 0.13, 0.3553, 0.9257, -0.3551, 0.4552, 0.8165, 0.2892, -0.176, 0.941, 0.13, 0.3553, 0.9257, -0.1071, 0.0368, 0.9936, 0.13, 0.3553, 0.9257, 0.07242, 0.8766, 0.4757, -0.3551, 0.4552, 0.8165, 0.5233, 0.6441, 0.558, 0.07242, 0.8766, 0.4757, 0.13, 0.3553, 0.9257, 0.5233, 0.6441, 0.558, 0.13, 0.3553, 0.9257, 0.3599, 0.1132, 0.9261, 0.2892, -0.176, 0.941, 0.3599, 0.1132, 0.9261, 0.13, 0.3553, 0.9257, 0.5233, 0.6441, 0.558, 0.3599, 0.1132, 0.9261, 0.8239, 0.277, 0.4944, 0.5848, 0.8107, -0.02807, 0.5233, 0.6441, 0.558, 0.8239, 0.277, 0.4944, 0.9821, 0.1578, -0.1032, 0.5848, 0.8107, -0.02807, 0.8239, 0.277, 0.4944, 0.9821, 0.1578, -0.1032, 0.8239, 0.277, 0.4944, 0.73, 0.303, 0.6127, 0.9571, 0.2642, 0.119, 0.9821, 0.1578, -0.1032, 0.73, 0.303, 0.6127, 0.9571, 0.2642, 0.119, 0.73, 0.303, 0.6127, 0.481, 0.5314, 0.6973, 0.9171, 0.3553, 0.1807, 0.9571, 0.2642, 0.119, 0.481, 0.5314, 0.6973, 0.9171, 0.3553, 0.1807, 0.481, 0.5314, 0.6973, 0.3126, 0.5668, 0.7622, 0.5848, 0.8107, -0.02807, 0.07245, 0.8766, 0.4757, 0.5233, 0.6441, 0.558, 0.07245, 0.8766, 0.4757, 0.5848, 0.8107, -0.02807, -0.03024, 0.9971, 0.07052, -0.4652, 0.7817, 0.4153, -0.3551, 0.4552, 0.8165, 0.07242, 0.8766, 0.4757, -0.4652, 0.7817, 0.4153, -0.7909, 0.2011, 0.578, -0.3551, 0.4552, 0.8165, -0.4652, 0.7817, 0.4153, -0.5707, 0.8194, -0.05379, -0.7909, 0.2011, 0.578, -0.4652, 0.7817, 0.4153, 0.07245, 0.8766, 0.4758, -0.5707, 0.8194, -0.05379, -0.03022, 0.9971, 0.07047, -0.5707, 0.8194, -0.05379, 0.07245, 0.8766, 0.4758, -0.7909, 0.2011, 0.578, -0.5707, 0.8194, -0.05379, -0.9821, 0.1578, -0.1033, -0.7909, 0.2011, 0.578, -0.9821, 0.1578, -0.1033, -0.7221, 0.2776, 0.6337, -0.9821, 0.1578, -0.1033, -0.9571, 0.2643, 0.119, -0.7221, 0.2776, 0.6337, -0.7221, 0.2776, 0.6337, -0.9571, 0.2643, 0.119, -0.481, 0.5314, 0.6973, -0.9571, 0.2643, 0.119, -0.9171, 0.3552, 0.1807, -0.481, 0.5314, 0.6973, -0.481, 0.5314, 0.6973, -0.9171, 0.3552, 0.1807, -0.3126, 0.5668, 0.7622, -0.7909, 0.2011, 0.578, -0.7221, 0.2776, 0.6337, -0.3551, 0.4552, 0.8165, -0.3126, 0.5668, 0.7622, -0.3125, 0.3767, 0.872, 0.0352, 0.2675, 0.9629, -0.7686, 0.4442, 0.4604, -0.3125, 0.3767, 0.872, -0.3126, 0.5668, 0.7622, -0.874, 0.2698, 0.4042, -0.3125, 0.3767, 0.872, -0.7686, 0.4442, 0.4604, -0.7686, 0.4442, 0.4604, -0.9804, 0.1904, -0.05123, -0.874, 0.2698, 0.4042, -0.9171, 0.3553, 0.1807, -0.7686, 0.4442, 0.4604, -0.3126, 0.5668, 0.7622, 0.01691, -0.02801, -0.9995, 0.01692, -0.02802, -0.9995, 0.01693, -0.02799, -0.9995, 0.01691, -0.02801, -0.9995, 0.002054, -0.008059, -1.0, 0.01692, -0.02802, -0.9995, 0.01691, -0.02801, -0.9995, 0.01693, -0.02799, -0.9995, 0.01501, -0.03451, -0.9993, 0.1196, -0.4691, -0.875, 0.1196, -0.4691, -0.875, 0.1196, -0.4691, -0.875, -0.0312, -0.0582, -0.9978, -0.0312, -0.0582, -0.9978, -0.0312, -0.0582, -0.9978, 0.7589, -0.5053, -0.4108, 0.7815, -0.4001, -0.4787, 0.4743, -0.3418, -0.8113, 0.7589, -0.5053, -0.4108, 0.861, -0.3609, -0.3584, 0.7815, -0.4001, -0.4787, 0.9747, -0.1848, -0.1254, 0.861, -0.3609, -0.3584, 0.7589, -0.5053, -0.4108, 0.7815, -0.4001, -0.4787, 0.861, -0.3609, -0.3584, 0.8702, -0.3821, -0.3111, 0.861, -0.3609, -0.3584, 0.8773, -0.4042, -0.2587, 0.8702, -0.3821, -0.3111, 0.8702, -0.3821, -0.3111, 0.8773, -0.4042, -0.2587, 0.8993, -0.4133, -0.1429, 0.8773, -0.4042, -0.2587, 0.8884, -0.4286, -0.1645, 0.8993, -0.4133, -0.1429, 0.8884, -0.4286, -0.1645, 0.9242, -0.3721, -0.08627, 0.8993, -0.4133, -0.1429, -0.9911, 0.04767, -0.1243, -0.9804, 0.1904, -0.05124, -0.7686, 0.4443, 0.4604, -0.9697, 0.09214, -0.2261, -0.9804, 0.1904, -0.05124, -0.9911, 0.04767, -0.1243, -0.9235, 0.2747, -0.2676, -0.9911, 0.04767, -0.1243, -0.7686, 0.4443, 0.4604, -0.9171, 0.3553, 0.1807, -0.9235, 0.2747, -0.2676, -0.7686, 0.4443, 0.4604, -0.9153, 0.179, -0.3609, -0.9235, 0.2747, -0.2676, -0.9171, 0.3553, 0.1807, -0.9571, 0.2643, 0.119, -0.9152, 0.179, -0.361, -0.9171, 0.3552, 0.1807, -0.8039, 0.2538, -0.5379, -0.9152, 0.179, -0.361, -0.9571, 0.2643, 0.119, -0.9821, 0.1578, -0.1033, -0.8039, 0.2538, -0.5379, -0.9571, 0.2643, 0.119, -0.8039, 0.2538, -0.5379, -0.9821, 0.1578, -0.1033, -0.5707, 0.8194, -0.05378, -0.5707, 0.8194, -0.05378, -0.4823, 0.7796, -0.3994, -0.8039, 0.2538, -0.5379, -0.4823, 0.7796, -0.3994, -0.2153, 0.5191, -0.8272, -0.8039, 0.2538, -0.5379, -0.2153, 0.5191, -0.8272, -0.4156, 0.1835, -0.8908, -0.8039, 0.2538, -0.5379, -2.826e-05, 0.9264, -0.3766, -0.2153, 0.5191, -0.8272, -0.4823, 0.7796, -0.3994, 0.201, 0.5146, -0.8335, -0.2153, 0.5191, -0.8272, -2.826e-05, 0.9264, -0.3766, 0.201, 0.5146, -0.8335, -0.4156, 0.1835, -0.8908, -0.2153, 0.5191, -0.8272, 0.201, 0.5146, -0.8335, -2.826e-05, 0.9264, -0.3766, 0.4823, 0.7796, -0.3994, 0.201, 0.5146, -0.8335, 0.4823, 0.7796, -0.3994, 0.8039, 0.2538, -0.5379, 0.4054, 0.1912, -0.8939, 0.201, 0.5146, -0.8335, 0.8039, 0.2538, -0.5379, 0.4054, 0.1912, -0.8939, -0.4156, 0.1835, -0.8908, 0.201, 0.5146, -0.8335, -0.5707, 0.8194, -0.05378, -0.03023, 0.9971, 0.07052, -0.4823, 0.7796, -0.3994, -1.015e-05, 0.9264, -0.3766, -0.4823, 0.7796, -0.3994, -0.03023, 0.9971, 0.07052, 0.5848, 0.8107, -0.0281, 0.8039, 0.2538, -0.5379, 0.4823, 0.7796, -0.3994, 0.4823, 0.7796, -0.3994, -0.03021, 0.9971, 0.07049, 0.5848, 0.8107, -0.0281, 0.4823, 0.7796, -0.3994, 1.255e-05, 0.9264, -0.3766, -0.03021, 0.9971, 0.07049, 0.5848, 0.8107, -0.0281, 0.9821, 0.1578, -0.1033, 0.8039, 0.2538, -0.5379, 0.8039, 0.2538, -0.5379, 0.9821, 0.1578, -0.1033, 0.9571, 0.2643, 0.119, 0.9152, 0.179, -0.361, 0.8039, 0.2538, -0.5379, 0.9571, 0.2643, 0.119, 0.9152, 0.179, -0.361, 0.9571, 0.2643, 0.119, 0.9171, 0.3552, 0.1807, 0.9235, 0.2747, -0.2676, 0.9153, 0.179, -0.3609, 0.9171, 0.3553, 0.1807, 0.9235, 0.2747, -0.2676, 0.9171, 0.3553, 0.1807, 0.7686, 0.4442, 0.4604, 0.9911, 0.04767, -0.1243, 0.9235, 0.2747, -0.2676, 0.7686, 0.4442, 0.4604, 0.9804, 0.1904, -0.05124, 0.9911, 0.04767, -0.1243, 0.7686, 0.4442, 0.4604, 0.9697, 0.09214, -0.2261, 0.9911, 0.04767, -0.1243, 0.9804, 0.1904, -0.05124, 0.8267, -0.4339, -0.3583, 0.8267, -0.4339, -0.3583, 0.8267, -0.4339, -0.3583, -0.6736, -0.7299, 0.1162, 0.333, -0.9427, 0.02194, -0.7684, -0.6203, 0.1575, -0.6736, -0.7299, 0.1162, -0.06375, -0.4888, 0.8701, 0.333, -0.9427, 0.02191, 0.333, -0.9427, 0.02191, -0.06375, -0.4888, 0.8701, -0.201, -0.3839, 0.9012, -0.7815, -0.4002, -0.4787, -0.7589, -0.5053, -0.4108, -0.4743, -0.3418, -0.8113, -0.861, -0.3609, -0.3584, -0.7589, -0.5053, -0.4108, -0.7815, -0.4002, -0.4787, -0.9747, -0.1848, -0.1254, -0.7589, -0.5053, -0.4108, -0.861, -0.3609, -0.3584, -0.861, -0.3609, -0.3584, -0.7815, -0.4002, -0.4787, -0.8702, -0.3821, -0.3111, -0.8773, -0.4042, -0.2587, -0.861, -0.3609, -0.3584, -0.8702, -0.3821, -0.3111, -0.8773, -0.4042, -0.2587, -0.8702, -0.3821, -0.3111, -0.964, -0.2487, -0.09466, -0.9617, -0.2561, -0.09784, -0.8773, -0.4042, -0.2587, -0.964, -0.2487, -0.09466, -0.9617, -0.2561, -0.09784, -0.964, -0.2487, -0.09466, -0.998, -0.06209, -0.015, 0.3125, 0.3767, 0.872, 0.3126, 0.5668, 0.7622, -0.0352, 0.2675, 0.9629, 0.3125, 0.3767, 0.872, 0.7686, 0.4442, 0.4603, 0.3126, 0.5668, 0.7622, 0.874, 0.2698, 0.4042, 0.7686, 0.4442, 0.4603, 0.3125, 0.3767, 0.872, 0.9804, 0.1904, -0.05123, 0.7686, 0.4442, 0.4603, 0.874, 0.2698, 0.4042, 0.7686, 0.4442, 0.4603, 0.9171, 0.3553, 0.1807, 0.3126, 0.5668, 0.7622, -0.09002, -0.9777, -0.19, -0.6511, -0.6995, 0.2947, -0.8267, -0.4339, -0.3583, -0.333, -0.9427, 0.02192, -0.6511, -0.6995, 0.2947, -0.09002, -0.9777, -0.19, 0.201, -0.3839, 0.9012, -0.6511, -0.6995, 0.2947, -0.333, -0.9427, 0.02192, -0.333, -0.9427, 0.0219, -0.09004, -0.9777, -0.19, 0.7684, -0.6203, 0.1575, -0.964, -0.2486, -0.09466, -0.998, -0.0621, -0.01499, -0.998, -0.06211, -0.01499, -0.8039, 0.2538, -0.5379, -0.4156, 0.1835, -0.8908, -0.7493, 0.004234, -0.6622, -0.4156, 0.1835, -0.8908, 2.173e-05, -0.08004, -0.9968, -0.7493, 0.004234, -0.6622, 9.835e-06, -0.08005, -0.9968, -0.4156, 0.1835, -0.8908, 0.4054, 0.1912, -0.8939, 0.4054, 0.1912, -0.8939, 0.7493, 0.004233, -0.6622, 9.835e-06, -0.08005, -0.9968, 0.4054, 0.1912, -0.8939, 0.8039, 0.2538, -0.5379, 0.7493, 0.004233, -0.6622, 5.255e-06, -0.2789, 0.9603, 0.0, -0.1958, 0.9806, 0.0, -0.1958, 0.9806, -2.004e-06, -0.2789, 0.9603, 5.255e-06, -0.2789, 0.9603, 0.0, -0.1958, 0.9806, 0.0, -0.6206, 0.7841, 5.255e-06, -0.2789, 0.9603, -2.004e-06, -0.2789, 0.9603, -0.877, 0.1667, -0.4507, -0.1782, -0.3604, -0.9156, -0.7864, -0.6093, 0.1015, -0.877, 0.1667, -0.4507, -0.114, 0.4638, -0.8786, -0.1782, -0.3604, -0.9156, -0.7864, -0.6093, 0.1015, -0.811, 0.01983, 0.5847, -0.877, 0.1667, -0.4507, -0.7864, -0.6093, 0.1015, -0.58, -0.4701, 0.6653, -0.811, 0.01983, 0.5847, -0.1782, -0.3604, -0.9156, -0.3465, -0.9202, -0.1823, -0.7864, -0.6093, 0.1015, -0.7864, -0.6093, 0.1015, -0.3465, -0.9202, -0.1823, -0.58, -0.4701, 0.6653, -0.811, 0.01983, 0.5847, -0.5229, 0.8485, -0.08161, -0.877, 0.1667, -0.4507, -0.5229, 0.8485, -0.08161, -0.811, 0.01983, 0.5847, -0.2867, 0.3018, 0.9092, -0.5229, 0.8485, -0.08161, -0.2867, 0.3018, 0.9092, 0.3688, 0.7864, 0.4956, -0.877, 0.1667, -0.4507, -0.5229, 0.8485, -0.0816, -0.114, 0.4638, -0.8786, -0.114, 0.4638, -0.8786, -0.5229, 0.8485, -0.0816, 0.397, 0.7827, -0.4793, 0.397, 0.7827, -0.4793, -0.5229, 0.8485, -0.0816, 0.3688, 0.7864, 0.4956, 0.3688, 0.7864, 0.4956, 0.8446, 0.4113, 0.3428, 0.397, 0.7827, -0.4793, -0.2867, 0.3018, 0.9092, 0.8446, 0.4113, 0.3428, 0.3688, 0.7863, 0.4956, 0.6983, -0.6178, 0.3615, 0.8754, -0.4824, 0.03268, 0.9816, 0.1376, 0.1325, 0.8646, -0.006226, 0.5024, 0.6983, -0.6178, 0.3616, 0.9816, 0.1376, 0.1325, 0.7949, 0.5679, 0.2136, 0.8646, -0.006226, 0.5024, 0.9816, 0.1376, 0.1325, 0.4338, -0.8789, -0.1983, 0.8754, -0.4824, 0.03268, 0.6983, -0.6178, 0.3616, 0.2466, -0.9636, 0.103, 0.4338, -0.8789, -0.1983, 0.6983, -0.6178, 0.3616, 0.4338, -0.8789, -0.1983, 0.2466, -0.9636, 0.103, -0.4464, -0.8044, -0.3919, 0.6842, 0.2521, 0.6843, 1.523e-05, 0.2521, 0.9677, -6.147e-08, 0.1027, 0.9947, 0.7034, 0.1027, 0.7034, 0.6842, 0.2521, 0.6843, -6.147e-08, 0.1027, 0.9947, -1.559e-05, 0.2521, 0.9677, -0.6842, 0.2521, 0.6843, -0.7034, 0.1027, 0.7034, -2.265e-06, 0.1027, 0.9947, -1.559e-05, 0.2521, 0.9677, -0.7034, 0.1027, 0.7034, -1.341e-05, -0.4922, 0.8705, -0.5032, -0.4864, 0.7143, -0.267, -0.859, 0.4369, 1.863e-06, -0.8786, 0.4776, -1.341e-05, -0.4922, 0.8705, -0.267, -0.859, 0.4369, -1.341e-05, -0.4922, 0.8705, -2.477e-05, -0.06118, 0.9981, -0.5032, -0.4864, 0.7143, -2.477e-05, -0.06118, 0.9981, -0.6081, -0.04426, 0.7926, -0.5032, -0.4864, 0.7143, -2.477e-05, -0.06118, 0.9981, 1.647e-05, 0.4011, 0.916, -0.6081, -0.04426, 0.7926, 1.647e-05, 0.4011, 0.916, -0.5848, 0.4169, 0.6958, -0.6081, -0.04426, 0.7926, 0.5031, -0.4865, 0.7143, -4.143e-06, -0.4922, 0.8705, -2.071e-06, -0.8786, 0.4776, 0.267, -0.859, 0.4369, 0.5031, -0.4865, 0.7143, -2.071e-06, -0.8786, 0.4776, 0.5031, -0.4865, 0.7143, 0.6081, -0.04423, 0.7926, -4.143e-06, -0.4922, 0.8705, 0.6081, -0.04423, 0.7926, -8.821e-06, -0.0612, 0.9981, -4.143e-06, -0.4922, 0.8705, 0.6081, -0.04423, 0.7926, 0.5848, 0.4169, 0.6958, -8.821e-06, -0.0612, 0.9981, 0.5848, 0.4169, 0.6958, -1.49e-07, 0.4011, 0.916, -8.821e-06, -0.0612, 0.9981])] * 3)])
me_cube = bpy.data.meshes.new('Cube')
me_cube.from_pydata([(1.0, 1.0, 1.0), (1.0, 1.0, -1.0), (1.0, -1.0, 1.0), (1.0, -1.0, -1.0), (-1.0, 1.0, 1.0), (-1.0, 1.0, -1.0), (-1.0, -1.0, 1.0), (-1.0, -1.0, -1.0)], [], [(0, 4, 6, 2), (3, 2, 6, 7), (7, 6, 4, 5), (5, 1, 3, 7), (1, 0, 2, 3), (5, 4, 0, 1)])
_uv = me_cube.uv_layers.new(name='UVMap')
_uv.uv.foreach_set('vector', [0.625, 0.5, 0.875, 0.5, 0.875, 0.75, 0.625, 0.75, 0.375, 0.75, 0.625, 0.75, 0.625, 1.0, 0.375, 1.0, 0.375, 0.0, 0.625, 0.0, 0.625, 0.25, 0.375, 0.25, 0.125, 0.5, 0.375, 0.5, 0.375, 0.75, 0.125, 0.75, 0.375, 0.5, 0.625, 0.5, 0.625, 0.75, 0.375, 0.75, 0.375, 0.25, 0.625, 0.25, 0.625, 0.5, 0.375, 0.5])
me_cube.materials.append(mat_material)
me_cube.use_mirror_vertex_groups = False
me_cube.update()
arm_armature = bpy.data.armatures.new('Armature')  # bones are not reproduced

# ---- objects
ob_711_13 = bpy.data.objects.new('711_13', arm_armature)
ob_merged = bpy.data.objects.new('merged', me_merged)
ob_cube = bpy.data.objects.new('Cube', me_cube)
ob_light = bpy.data.objects.new('Light', light_light)
ob_camera = bpy.data.objects.new('Camera', cam_camera)

# ---- transforms, parenting, visibility, modifiers, constraints
ob_711_13.location = (0.0, 0.0, 0.0)
ob_711_13.rotation_euler = (1.571, -0.0, 0.0)
ob_merged.parent = ob_711_13
ob_merged.location = (0.0, 0.0, 0.0)
ob_merged.color = (0.8, 0.8, 0.8, 1.0)
_vg = ob_merged.vertex_groups.new(name='BODY')
for _i, _w in zip([2, 3, 4, 6, 9, 21, 22, 23, 25, 27, 38, 39, 40, 41, 42, 43, 44, 45, 46, 47, 48, 49, 50, 51, 52, 53, 55, 56, 57, 58, 59, 60, 61, 62, 63, 64, 65, 66, 67, 68, 69, 70, 71, 73, 74, 75, 76, 77, 78, 79, 80, 81, 82, 83, 84, 85, 86, 87, 88, 89, 90, 92, 93, 94, 95, 96, 97, 98, 99, 100, 101, 102, 103, 104, 105, 106, 107, 109, 127, 128, 129, 140, 141, 142, 143, 144, 145, 146, 147, 148, 160, 161, 162, 163, 164, 165, 166, 170, 171, 172, 173, 174, 175, 177, 198, 199, 200, 201, 202, 203, 204, 205, 206, 207, 208, 209, 210, 211, 212, 213, 214, 215, 216, 217, 218, 219, 220, 224, 225, 226, 227, 228, 229, 230, 231, 232, 233, 234, 235, 236, 237, 244, 246, 253, 290, 291, 292, 293, 294, 295, 296, 297, 298, 299, 300, 301, 302, 303, 304, 305], [0.5, 0.5, 0.5, 0.5, 0.5, 0.5, 0.5, 0.5, 0.5, 0.5, 1.0, 1.0, 0.8, 1.0, 1.0, 1.0, 1.0, 0.8, 0.8, 0.8, 1.0, 1.0, 1.0, 0.5, 0.5, 0.8, 0.5, 0.8, 1.0, 1.0, 0.8, 0.8, 1.0, 1.0, 1.0, 0.8, 1.0, 1.0, 1.0, 1.0, 0.5, 0.5, 0.8, 0.5, 0.5, 1.0, 0.5, 1.0, 1.0, 1.0, 1.0, 1.0, 0.8, 1.0, 0.8, 0.8, 0.8, 1.0, 1.0, 0.5, 0.8, 1.0, 0.8, 1.0, 1.0, 1.0, 1.0, 1.0, 0.8, 0.8, 0.8, 1.0, 1.0, 1.0, 0.5, 0.5, 0.8, 0.5, 0.1, 0.1, 0.2, 0.1, 0.1, 0.2, 0.2, 0.2, 0.2, 0.2, 0.2, 0.1, 0.2, 0.2, 0.2, 0.2, 0.2, 0.1, 0.1, 0.2, 0.2, 0.2, 0.2, 0.1, 0.1, 0.1, 0.1, 0.1, 0.1, 0.2, 0.2, 0.2, 0.2, 0.2, 0.2, 0.2, 0.2, 0.2, 0.2, 0.2, 0.2, 0.2, 0.2, 0.2, 0.2, 0.2, 0.2, 0.1, 0.1, 0.2, 0.2, 0.2, 0.2, 0.2, 0.1, 0.2, 0.2, 0.2, 0.2, 0.2, 0.2, 0.2, 0.2, 0.5, 0.5, 0.5, 0.8, 1.0, 1.0, 0.8, 1.0, 1.0, 1.0, 1.0, 0.8, 1.0, 1.0, 0.8, 1.0, 1.0, 1.0, 1.0]): _vg.add([_i], _w, 'REPLACE')
_vg = ob_merged.vertex_groups.new(name='HEAD')
for _i, _w in zip([0, 1, 2, 3, 4, 5, 6, 7, 8, 9, 10, 11, 12, 13, 14, 15, 16, 17, 18, 19, 20, 21, 22, 23, 24, 25, 26, 27, 28, 29, 30, 31, 32, 33, 34, 35, 36, 37, 51, 52, 55, 69, 70, 73, 74, 76, 89, 105, 106, 109, 110, 111, 112, 113, 114, 115, 116, 117, 118, 119, 120, 121, 122, 123, 124, 125, 126, 127, 128, 129, 130, 131, 132, 133, 134, 135, 136, 137, 138, 139, 140, 141, 142, 143, 144, 145, 146, 147, 148, 149, 150, 151, 152, 153, 154, 155, 156, 157, 158, 159, 160, 161, 162, 163, 164, 165, 166, 167, 168, 169, 170, 171, 172, 173, 174, 175, 176, 177, 178, 179, 180, 181, 182, 183, 184, 185, 186, 187, 188, 189, 190, 191, 192, 193, 194, 195, 196, 197, 198, 199, 200, 201, 202, 203, 204, 205, 206, 207, 208, 209, 210, 211, 212, 213, 214, 215, 216, 217, 218, 219, 220, 221, 222, 223, 224, 225, 226, 227, 228, 229, 230, 231, 232, 233, 234, 235, 236, 237, 238, 239, 240, 241, 242, 243, 244, 245, 246, 247, 248, 249, 250, 251, 252, 253, 254, 255, 256, 257, 258, 259, 260, 261, 262, 263, 264, 265, 266, 267, 268, 269, 270, 271, 272, 273, 274, 275, 276, 277, 278, 279, 280, 281, 282, 283, 284, 285, 286, 287, 288, 289], [1.0, 1.0, 0.5, 0.5, 0.5, 1.0, 0.5, 1.0, 1.0, 0.5, 1.0, 1.0, 1.0, 1.0, 1.0, 1.0, 1.0, 1.0, 1.0, 1.0, 1.0, 0.5, 0.5, 0.5, 1.0, 0.5, 1.0, 0.5, 1.0, 1.0, 1.0, 1.0, 1.0, 1.0, 1.0, 1.0, 1.0, 1.0, 0.5, 0.5, 0.5, 0.5, 0.5, 0.5, 0.5, 0.5, 0.5, 0.5, 0.5, 0.5, 1.0, 1.0, 1.0, 1.0, 1.0, 1.0, 1.0, 1.0, 1.0, 1.0, 1.0, 1.0, 1.0, 1.0, 1.0, 1.0, 1.0, 0.9, 0.9, 0.8, 1.0, 1.0, 1.0, 1.0, 1.0, 1.0, 1.0, 1.0, 1.0, 1.0, 0.9, 0.9, 0.8, 0.8, 0.8, 0.8, 0.8, 0.8, 0.9, 1.0, 1.0, 1.0, 1.0, 1.0, 1.0, 1.0, 1.0, 1.0, 1.0, 1.0, 0.8, 0.8, 0.8, 0.8, 0.8, 0.9, 0.9, 1.0, 1.0, 1.0, 0.8, 0.8, 0.8, 0.8, 0.9, 0.9, 1.0, 0.9, 1.0, 1.0, 1.0, 1.0, 1.0, 1.0, 1.0, 1.0, 1.0, 1.0, 1.0, 1.0, 1.0, 1.0, 1.0, 1.0, 1.0, 1.0, 1.0, 1.0, 0.9, 0.9, 0.9, 0.8, 0.8, 0.8, 0.8, 0.8, 0.8, 0.8, 0.8, 0.8, 0.8, 0.8, 0.8, 0.8, 0.8, 0.8, 0.8, 0.8, 0.8, 0.9, 0.9, 1.0, 1.0, 1.0, 0.8, 0.8, 0.8, 0.8, 0.8, 0.9, 0.8, 0.8, 0.8, 0.8, 0.8, 0.8, 0.8, 0.8, 1.0, 1.0, 1.0, 1.0, 1.0, 1.0, 0.5, 1.0, 0.5, 1.0, 1.0, 1.0, 1.0, 1.0, 1.0, 0.5, 1.0, 1.0, 1.0, 1.0, 1.0, 1.0, 1.0, 1.0, 1.0, 1.0, 1.0, 1.0, 1.0, 1.0, 1.0, 1.0, 1.0, 1.0, 1.0, 1.0, 1.0, 1.0, 1.0, 1.0, 1.0, 1.0, 1.0, 1.0, 1.0, 1.0, 1.0, 1.0, 1.0, 1.0, 1.0, 1.0]): _vg.add([_i], _w, 'REPLACE')
_vg = ob_merged.vertex_groups.new(name='LEG')
for _i, _w in zip([40, 45, 46, 47, 53, 54, 56, 59, 60, 64, 71, 72, 82, 84, 85, 86, 90, 91, 93, 99, 100, 101, 107, 108, 290, 293, 298, 301], [0.2, 0.2, 0.2, 0.2, 0.2, 1.0, 0.2, 0.2, 0.2, 0.2, 0.2, 1.0, 0.2, 0.2, 0.2, 0.2, 0.2, 1.0, 0.2, 0.2, 0.2, 0.2, 0.2, 1.0, 0.2, 0.2, 0.2, 0.2]): _vg.add([_i], _w, 'REPLACE')
_m = ob_merged.modifiers.new('Armature', 'ARMATURE')
_m.object = ob_711_13
ob_cube.location = (0.0, 0.0, 0.0)
ob_cube.lock_rotations_4d = False
ob_cube.empty_display_type = 'ARROWS'
ob_cube.lineart.crease_threshold = 0.0
ob_light.location = (4.076, 1.005, 5.904)
ob_light.rotation_euler = (0.6503, 0.05522, 1.866)
ob_light.lock_rotations_4d = False
ob_light.empty_display_type = 'ARROWS'
ob_light.color = (0.0, 0.0, 0.0, 0.0)
ob_light.lineart.crease_threshold = 0.0
ob_camera.location = (7.359, -6.926, 4.958)
ob_camera.rotation_euler = (1.109, 0.0, 0.8149)
ob_camera.lock_rotations_4d = False
ob_camera.empty_display_type = 'ARROWS'
ob_camera.color = (0.0, 0.0, 0.0, 0.0)
ob_camera.display_type = 'WIRE'
ob_camera.lineart.crease_threshold = 0.0

# ---- collection membership
scene.collection.objects.link(ob_711_13)
scene.collection.objects.link(ob_merged)
col_collection.objects.link(ob_cube)
col_collection.objects.link(ob_light)
col_collection.objects.link(ob_camera)
def _layer_coll(name, lc=None):
    lc = lc or bpy.context.view_layer.layer_collection
    for c in lc.children:
        if c.name == name: return c
        r = _layer_coll(name, c)
        if r: return r
_layer_coll('Collection').exclude = True

# ---- scene / render settings (as saved in the file)
scene.camera = ob_camera
scene.frame_start = 1; scene.frame_end = 250; scene.frame_set(1)
scene.render.engine = 'BLENDER_EEVEE_NEXT'
scene.render.fps = 25
scene.cycles.sampling_pattern = 'TABULATED_SOBOL'
scene.view_settings.view_transform = 'Filmic'
bpy.context.view_layer.update()
